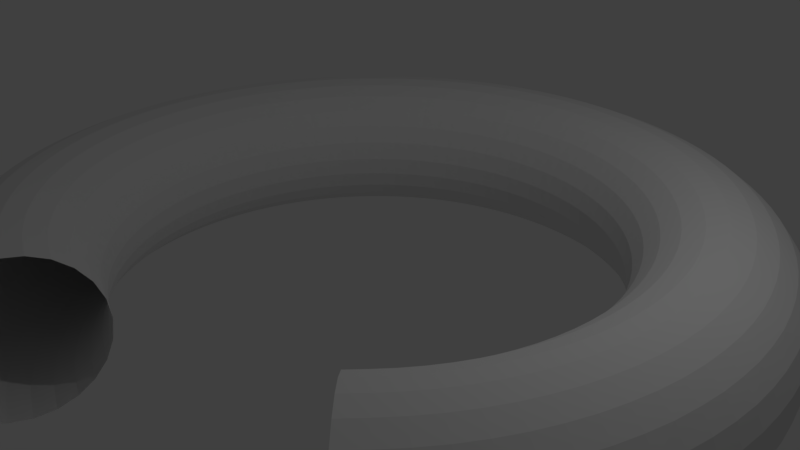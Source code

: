 # Source: Tunnel_1.blend  (saved by Blender 2.78.0; exported with 4.5.12 LTS)
import bpy
from mathutils import Matrix  # noqa: F401  (used for matrix-valued properties, if any)

bpy.ops.wm.read_factory_settings(use_empty=True)
scene = bpy.context.scene
scene.name = 'Scene'

# ---- collections
col_collection_1 = bpy.data.collections.new('Collection 1'); scene.collection.children.link(col_collection_1)

# ---- world
world_world = bpy.data.worlds.new('World'); scene.world = world_world
world_world.color = (0.05088, 0.05088, 0.05088)
world_world.use_sun_shadow = False
world_world.sun_shadow_jitter_overblur = 0.0
world_world.cycles.sampling_method = 'MANUAL'

# ---- cameras
cam_camera = bpy.data.cameras.new('Camera')
cam_camera.clip_end = 100.0
cam_camera.lens = 35.0
cam_camera.sensor_width = 32.0
cam_camera.sensor_height = 18.0
cam_camera.ortho_scale = 7.314
cam_camera.dof.focus_distance = 0.0
cam_camera.dof.aperture_fstop = 128.0

# ---- lights
light_lamp = bpy.data.lights.new('Lamp', 'POINT')
light_lamp.transmission_factor = 0.0
light_lamp.cutoff_distance = 30.0
light_lamp.energy = 100.0
light_lamp.shadow_buffer_clip_start = 1.001
light_lamp.shadow_soft_size = 0.1
light_lamp.shadow_maximum_resolution = 0.006
light_lamp.use_absolute_resolution = True

# ---- meshes
me_torus_001 = bpy.data.meshes.new('Torus.001')
me_torus_001.from_pydata([(1.228, 0.08049, 0.0625), (1.166, 0.07641, 0.1708), (1.058, 0.06934, 0.2333), (0.9335, 0.06118, 0.2333), (0.8257, 0.05412, 0.1708), (0.7635, 0.05004, 0.0625), (0.7635, 0.05004, -0.0625), (0.8257, 0.05412, -0.1708), (0.9335, 0.06118, -0.2333), (1.058, 0.06934, -0.2333), (1.166, 0.07641, -0.1708), (1.228, 0.08049, -0.0625), (1.207, 0.2401, 0.0625), (1.146, 0.2279, 0.1708), (1.04, 0.2068, 0.2333), (0.9175, 0.1825, 0.2333), (0.8116, 0.1614, 0.1708), (0.7504, 0.1493, 0.0625), (0.7504, 0.1493, -0.0625), (0.8116, 0.1614, -0.1708), (0.9175, 0.1825, -0.2333), (1.04, 0.2068, -0.2333), (1.146, 0.2279, -0.1708), (1.207, 0.2401, -0.0625), (1.165, 0.3956, 0.0625), (1.106, 0.3755, 0.1708), (1.004, 0.3408, 0.2333), (0.8858, 0.3007, 0.2333), (0.7836, 0.266, 0.1708), (0.7245, 0.2459, 0.0625), (0.7245, 0.2459, -0.0625), (0.7836, 0.266, -0.1708), (0.8858, 0.3007, -0.2333), (1.004, 0.3408, -0.2333), (1.106, 0.3755, -0.1708), (1.165, 0.3956, -0.0625), (1.104, 0.5443, 0.0625), (1.048, 0.5167, 0.1708), (0.9509, 0.4689, 0.2333), (0.839, 0.4138, 0.2333), (0.7421, 0.366, 0.1708), (0.6862, 0.3384, 0.0625), (0.6862, 0.3384, -0.0625), (0.7421, 0.366, -0.1708), (0.839, 0.4138, -0.2333), (0.9509, 0.4689, -0.2333), (1.048, 0.5167, -0.1708), (1.104, 0.5443, -0.0625), (1.023, 0.6837, 0.0625), (0.9714, 0.649, 0.1708), (0.8815, 0.589, 0.2333), (0.7778, 0.5197, 0.2333), (0.688, 0.4597, 0.1708), (0.6362, 0.4251, 0.0625), (0.6362, 0.4251, -0.0625), (0.688, 0.4597, -0.1708), (0.7778, 0.5197, -0.2333), (0.8815, 0.589, -0.2333), (0.9714, 0.649, -0.1708), (1.023, 0.6837, -0.0625), (0.9252, 0.8114, 0.0625), (0.8783, 0.7703, 0.1708), (0.7971, 0.6991, 0.2333), (0.7033, 0.6168, 0.2333), (0.6221, 0.5456, 0.1708), (0.5752, 0.5045, 0.0625), (0.5752, 0.5045, -0.0625), (0.6221, 0.5456, -0.1708), (0.7033, 0.6168, -0.2333), (0.7971, 0.6991, -0.2333), (0.8783, 0.7703, -0.1708), (0.9252, 0.8114, -0.0625), (0.8114, 0.9252, 0.0625), (0.7703, 0.8783, 0.1708), (0.6991, 0.7971, 0.2333), (0.6168, 0.7033, 0.2333), (0.5456, 0.6221, 0.1708), (0.5045, 0.5752, 0.0625), (0.5045, 0.5752, -0.0625), (0.5456, 0.6221, -0.1708), (0.6168, 0.7033, -0.2333), (0.6991, 0.7971, -0.2333), (0.7703, 0.8783, -0.1708), (0.8114, 0.9252, -0.0625), (0.6837, 1.023, 0.0625), (0.649, 0.9714, 0.1708), (0.589, 0.8815, 0.2333), (0.5197, 0.7778, 0.2333), (0.4597, 0.688, 0.1708), (0.4251, 0.6362, 0.0625), (0.4251, 0.6362, -0.0625), (0.4597, 0.688, -0.1708), (0.5197, 0.7778, -0.2333), (0.589, 0.8815, -0.2333), (0.649, 0.9714, -0.1708), (0.6837, 1.023, -0.0625), (0.5443, 1.104, 0.0625), (0.5167, 1.048, 0.1708), (0.4689, 0.9509, 0.2333), (0.4138, 0.839, 0.2333), (0.366, 0.7421, 0.1708), (0.3384, 0.6862, 0.0625), (0.3384, 0.6862, -0.0625), (0.366, 0.7421, -0.1708), (0.4138, 0.839, -0.2333), (0.4689, 0.9509, -0.2333), (0.5167, 1.048, -0.1708), (0.5443, 1.104, -0.0625), (0.3956, 1.165, 0.0625), (0.3755, 1.106, 0.1708), (0.3408, 1.004, 0.2333), (0.3007, 0.8858, 0.2333), (0.266, 0.7836, 0.1708), (0.2459, 0.7245, 0.0625), (0.2459, 0.7245, -0.0625), (0.266, 0.7836, -0.1708), (0.3007, 0.8858, -0.2333), (0.3408, 1.004, -0.2333), (0.3755, 1.106, -0.1708), (0.3956, 1.165, -0.0625), (0.2401, 1.207, 0.0625), (0.2279, 1.146, 0.1708), (0.2068, 1.04, 0.2333), (0.1825, 0.9175, 0.2333), (0.1614, 0.8116, 0.1708), (0.1493, 0.7504, 0.0625), (0.1493, 0.7504, -0.0625), (0.1614, 0.8116, -0.1708), (0.1825, 0.9175, -0.2333), (0.2068, 1.04, -0.2333), (0.2279, 1.146, -0.1708), (0.2401, 1.207, -0.0625), (0.08049, 1.228, 0.0625), (0.07641, 1.166, 0.1708), (0.06934, 1.058, 0.2333), (0.06118, 0.9335, 0.2333), (0.05412, 0.8257, 0.1708), (0.05004, 0.7635, 0.0625), (0.05004, 0.7635, -0.0625), (0.05412, 0.8257, -0.1708), (0.06118, 0.9335, -0.2333), (0.06934, 1.058, -0.2333), (0.07641, 1.166, -0.1708), (0.08049, 1.228, -0.0625), (-0.08049, 1.228, 0.0625), (-0.07641, 1.166, 0.1708), (-0.06934, 1.058, 0.2333), (-0.06118, 0.9335, 0.2333), (-0.05412, 0.8257, 0.1708), (-0.05004, 0.7635, 0.0625), (-0.05004, 0.7635, -0.0625), (-0.05412, 0.8257, -0.1708), (-0.06118, 0.9335, -0.2333), (-0.06934, 1.058, -0.2333), (-0.07641, 1.166, -0.1708), (-0.08049, 1.228, -0.0625), (-0.2401, 1.207, 0.0625), (-0.2279, 1.146, 0.1708), (-0.2068, 1.04, 0.2333), (-0.1825, 0.9175, 0.2333), (-0.1614, 0.8116, 0.1708), (-0.1493, 0.7504, 0.0625), (-0.1493, 0.7504, -0.0625), (-0.1614, 0.8116, -0.1708), (-0.1825, 0.9175, -0.2333), (-0.2068, 1.04, -0.2333), (-0.2279, 1.146, -0.1708), (-0.2401, 1.207, -0.0625), (-0.3956, 1.165, 0.0625), (-0.3755, 1.106, 0.1708), (-0.3408, 1.004, 0.2333), (-0.3007, 0.8858, 0.2333), (-0.266, 0.7836, 0.1708), (-0.2459, 0.7245, 0.0625), (-0.2459, 0.7245, -0.0625), (-0.266, 0.7836, -0.1708), (-0.3007, 0.8858, -0.2333), (-0.3408, 1.004, -0.2333), (-0.3755, 1.106, -0.1708), (-0.3956, 1.165, -0.0625), (-0.5443, 1.104, 0.0625), (-0.5167, 1.048, 0.1708), (-0.4689, 0.9509, 0.2333), (-0.4138, 0.839, 0.2333), (-0.366, 0.7421, 0.1708), (-0.3384, 0.6862, 0.0625), (-0.3384, 0.6862, -0.0625), (-0.366, 0.7421, -0.1708), (-0.4138, 0.839, -0.2333), (-0.4689, 0.9509, -0.2333), (-0.5167, 1.048, -0.1708), (-0.5443, 1.104, -0.0625), (-0.6837, 1.023, 0.0625), (-0.649, 0.9714, 0.1708), (-0.589, 0.8815, 0.2333), (-0.5197, 0.7778, 0.2333), (-0.4597, 0.688, 0.1708), (-0.4251, 0.6362, 0.0625), (-0.4251, 0.6362, -0.0625), (-0.4597, 0.688, -0.1708), (-0.5197, 0.7778, -0.2333), (-0.589, 0.8815, -0.2333), (-0.649, 0.9714, -0.1708), (-0.6837, 1.023, -0.0625), (-0.8114, 0.9252, 0.0625), (-0.7703, 0.8783, 0.1708), (-0.6991, 0.7971, 0.2333), (-0.6168, 0.7033, 0.2333), (-0.5456, 0.6221, 0.1708), (-0.5045, 0.5752, 0.0625), (-0.5045, 0.5752, -0.0625), (-0.5456, 0.6221, -0.1708), (-0.6168, 0.7033, -0.2333), (-0.6991, 0.7971, -0.2333), (-0.7703, 0.8783, -0.1708), (-0.8114, 0.9252, -0.0625), (-0.9252, 0.8114, 0.0625), (-0.8783, 0.7703, 0.1708), (-0.7971, 0.6991, 0.2333), (-0.7033, 0.6168, 0.2333), (-0.6221, 0.5456, 0.1708), (-0.5752, 0.5045, 0.0625), (-0.5752, 0.5045, -0.0625), (-0.6221, 0.5456, -0.1708), (-0.7033, 0.6168, -0.2333), (-0.7971, 0.6991, -0.2333), (-0.8783, 0.7703, -0.1708), (-0.9252, 0.8114, -0.0625), (-1.023, 0.6837, 0.0625), (-0.9714, 0.649, 0.1708), (-0.8815, 0.589, 0.2333), (-0.7778, 0.5197, 0.2333), (-0.688, 0.4597, 0.1708), (-0.6362, 0.4251, 0.0625), (-0.6362, 0.4251, -0.0625), (-0.688, 0.4597, -0.1708), (-0.7778, 0.5197, -0.2333), (-0.8815, 0.589, -0.2333), (-0.9714, 0.649, -0.1708), (-1.023, 0.6837, -0.0625), (-1.104, 0.5443, 0.0625), (-1.048, 0.5167, 0.1708), (-0.9509, 0.4689, 0.2333), (-0.839, 0.4138, 0.2333), (-0.7421, 0.366, 0.1708), (-0.6862, 0.3384, 0.0625), (-0.6862, 0.3384, -0.0625), (-0.7421, 0.366, -0.1708), (-0.839, 0.4138, -0.2333), (-0.9509, 0.4689, -0.2333), (-1.048, 0.5167, -0.1708), (-1.104, 0.5443, -0.0625), (-1.165, 0.3956, 0.0625), (-1.106, 0.3755, 0.1708), (-1.004, 0.3408, 0.2333), (-0.8858, 0.3007, 0.2333), (-0.7836, 0.266, 0.1708), (-0.7245, 0.2459, 0.0625), (-0.7245, 0.2459, -0.0625), (-0.7836, 0.266, -0.1708), (-0.8858, 0.3007, -0.2333), (-1.004, 0.3408, -0.2333), (-1.106, 0.3755, -0.1708), (-1.165, 0.3956, -0.0625), (-1.207, 0.2401, 0.0625), (-1.146, 0.2279, 0.1708), (-1.04, 0.2068, 0.2333), (-0.9175, 0.1825, 0.2333), (-0.8116, 0.1614, 0.1708), (-0.7504, 0.1493, 0.0625), (-0.7504, 0.1493, -0.0625), (-0.8116, 0.1614, -0.1708), (-0.9175, 0.1825, -0.2333), (-1.04, 0.2068, -0.2333), (-1.146, 0.2279, -0.1708), (-1.207, 0.2401, -0.0625), (-1.228, 0.08049, 0.0625), (-1.166, 0.07641, 0.1708), (-1.058, 0.06934, 0.2333), (-0.9335, 0.06118, 0.2333), (-0.8257, 0.05412, 0.1708), (-0.7635, 0.05004, 0.0625), (-0.7635, 0.05004, -0.0625), (-0.8257, 0.05412, -0.1708), (-0.9335, 0.06118, -0.2333), (-1.058, 0.06934, -0.2333), (-1.166, 0.07641, -0.1708), (-1.228, 0.08049, -0.0625), (-1.228, -0.08049, 0.0625), (-1.166, -0.07641, 0.1708), (-1.058, -0.06934, 0.2333), (-0.9335, -0.06118, 0.2333), (-0.8257, -0.05412, 0.1708), (-0.7635, -0.05004, 0.0625), (-0.7635, -0.05004, -0.0625), (-0.8257, -0.05412, -0.1708), (-0.9335, -0.06118, -0.2333), (-1.058, -0.06934, -0.2333), (-1.166, -0.07641, -0.1708), (-1.228, -0.08049, -0.0625), (-1.207, -0.2401, 0.0625), (-1.146, -0.2279, 0.1708), (-1.04, -0.2068, 0.2333), (-0.9175, -0.1825, 0.2333), (-0.8116, -0.1614, 0.1708), (-0.7504, -0.1493, 0.0625), (-0.7504, -0.1493, -0.0625), (-0.8116, -0.1614, -0.1708), (-0.9175, -0.1825, -0.2333), (-1.04, -0.2068, -0.2333), (-1.146, -0.2279, -0.1708), (-1.207, -0.2401, -0.0625), (-1.165, -0.3956, 0.0625), (-1.106, -0.3755, 0.1708), (-1.004, -0.3408, 0.2333), (-0.8858, -0.3007, 0.2333), (-0.7836, -0.266, 0.1708), (-0.7245, -0.2459, 0.0625), (-0.7245, -0.2459, -0.0625), (-0.7836, -0.266, -0.1708), (-0.8858, -0.3007, -0.2333), (-1.004, -0.3408, -0.2333), (-1.106, -0.3755, -0.1708), (-1.165, -0.3956, -0.0625), (-1.104, -0.5443, 0.0625), (-1.048, -0.5167, 0.1708), (-0.9509, -0.4689, 0.2333), (-0.839, -0.4138, 0.2333), (-0.7421, -0.366, 0.1708), (-0.6862, -0.3384, 0.0625), (-0.6862, -0.3384, -0.0625), (-0.7421, -0.366, -0.1708), (-0.839, -0.4138, -0.2333), (-0.9509, -0.4689, -0.2333), (-1.048, -0.5167, -0.1708), (-1.104, -0.5443, -0.0625), (-1.023, -0.6837, 0.0625), (-0.9714, -0.649, 0.1708), (-0.8815, -0.589, 0.2333), (-0.7778, -0.5197, 0.2333), (-0.688, -0.4597, 0.1708), (-0.6362, -0.4251, 0.0625), (-0.6362, -0.4251, -0.0625), (-0.688, -0.4597, -0.1708), (-0.7778, -0.5197, -0.2333), (-0.8815, -0.589, -0.2333), (-0.9714, -0.649, -0.1708), (-1.023, -0.6837, -0.0625), (-0.9252, -0.8114, 0.0625), (-0.8783, -0.7703, 0.1708), (-0.7971, -0.6991, 0.2333), (-0.7033, -0.6168, 0.2333), (-0.6221, -0.5456, 0.1708), (-0.5752, -0.5045, 0.0625), (-0.5752, -0.5045, -0.0625), (-0.6221, -0.5456, -0.1708), (-0.7033, -0.6168, -0.2333), (-0.7971, -0.6991, -0.2333), (-0.8783, -0.7703, -0.1708), (-0.9252, -0.8114, -0.0625), (-0.8114, -0.9252, 0.0625), (-0.7703, -0.8783, 0.1708), (-0.6991, -0.7971, 0.2333), (-0.6168, -0.7033, 0.2333), (-0.5456, -0.6221, 0.1708), (-0.5045, -0.5752, 0.0625), (-0.5045, -0.5752, -0.0625), (-0.5456, -0.6221, -0.1708), (-0.6168, -0.7033, -0.2333), (-0.6991, -0.7971, -0.2333), (-0.7703, -0.8783, -0.1708), (-0.8114, -0.9252, -0.0625), (-0.6837, -1.023, 0.0625), (-0.649, -0.9714, 0.1708), (-0.589, -0.8815, 0.2333), (-0.5197, -0.7778, 0.2333), (-0.4597, -0.688, 0.1708), (-0.4251, -0.6362, 0.0625), (-0.4251, -0.6362, -0.0625), (-0.4597, -0.688, -0.1708), (-0.5197, -0.7778, -0.2333), (-0.589, -0.8815, -0.2333), (-0.649, -0.9714, -0.1708), (-0.6837, -1.023, -0.0625), (-0.5443, -1.104, 0.0625), (-0.5167, -1.048, 0.1708), (-0.4689, -0.9509, 0.2333), (-0.4138, -0.839, 0.2333), (-0.366, -0.7421, 0.1708), (-0.3384, -0.6862, 0.0625), (-0.3384, -0.6862, -0.0625), (-0.366, -0.7421, -0.1708), (-0.4138, -0.839, -0.2333), (-0.4689, -0.9509, -0.2333), (-0.5167, -1.048, -0.1708), (-0.5443, -1.104, -0.0625), (-0.3956, -1.165, 0.0625), (-0.3755, -1.106, 0.1708), (-0.3408, -1.004, 0.2333), (-0.3007, -0.8858, 0.2333), (-0.266, -0.7836, 0.1708), (-0.2459, -0.7245, 0.0625), (-0.2459, -0.7245, -0.0625), (-0.266, -0.7836, -0.1708), (-0.3007, -0.8858, -0.2333), (-0.3408, -1.004, -0.2333), (-0.3755, -1.106, -0.1708), (-0.3956, -1.165, -0.0625), (0.9252, -0.8114, 0.0625), (0.8783, -0.7703, 0.1708), (0.7971, -0.6991, 0.2333), (0.7033, -0.6168, 0.2333), (0.6221, -0.5456, 0.1708), (0.5752, -0.5045, 0.0625), (0.5752, -0.5045, -0.0625), (0.6221, -0.5456, -0.1708), (0.7033, -0.6168, -0.2333), (0.7971, -0.6991, -0.2333), (0.8783, -0.7703, -0.1708), (0.9252, -0.8114, -0.0625), (1.023, -0.6837, 0.0625), (0.9714, -0.649, 0.1708), (0.8815, -0.589, 0.2333), (0.7778, -0.5197, 0.2333), (0.688, -0.4597, 0.1708), (0.6362, -0.4251, 0.0625), (0.6362, -0.4251, -0.0625), (0.688, -0.4597, -0.1708), (0.7778, -0.5197, -0.2333), (0.8815, -0.589, -0.2333), (0.9714, -0.649, -0.1708), (1.023, -0.6837, -0.0625), (1.104, -0.5443, 0.0625), (1.048, -0.5167, 0.1708), (0.9509, -0.4689, 0.2333), (0.839, -0.4138, 0.2333), (0.7421, -0.366, 0.1708), (0.6862, -0.3384, 0.0625), (0.6862, -0.3384, -0.0625), (0.7421, -0.366, -0.1708), (0.839, -0.4138, -0.2333), (0.9509, -0.4689, -0.2333), (1.048, -0.5167, -0.1708), (1.104, -0.5443, -0.0625), (1.165, -0.3956, 0.0625), (1.106, -0.3755, 0.1708), (1.004, -0.3408, 0.2333), (0.8858, -0.3007, 0.2333), (0.7836, -0.266, 0.1708), (0.7245, -0.2459, 0.0625), (0.7245, -0.2459, -0.0625), (0.7836, -0.266, -0.1708), (0.8858, -0.3007, -0.2333), (1.004, -0.3408, -0.2333), (1.106, -0.3755, -0.1708), (1.165, -0.3956, -0.0625), (1.207, -0.2401, 0.0625), (1.146, -0.2279, 0.1708), (1.04, -0.2068, 0.2333), (0.9175, -0.1825, 0.2333), (0.8116, -0.1614, 0.1708), (0.7504, -0.1493, 0.0625), (0.7504, -0.1493, -0.0625), (0.8116, -0.1614, -0.1708), (0.9175, -0.1825, -0.2333), (1.04, -0.2068, -0.2333), (1.146, -0.2279, -0.1708), (1.207, -0.2401, -0.0625), (1.228, -0.08049, 0.0625), (1.166, -0.07641, 0.1708), (1.058, -0.06934, 0.2333), (0.9335, -0.06118, 0.2333), (0.8257, -0.05412, 0.1708), (0.7635, -0.05004, 0.0625), (0.7635, -0.05004, -0.0625), (0.8257, -0.05412, -0.1708), (0.9335, -0.06118, -0.2333), (1.058, -0.06934, -0.2333), (1.166, -0.07641, -0.1708), (1.228, -0.08049, -0.0625), (-0.7502, -0.6579, -0.2416), (-0.8643, 0.358, -0.2333), (-0.05738, 0.8754, 0.2093), (0.2536, 0.7472, -0.1208), (0.4658, 0.607, 0.0625), (1.111, -0.548, 0.0), (-1.231, 8.196e-08, 0.0625), (-0.4137, 0.7166, -0.1708), (1.204, 0.07892, -0.1208), (-0.4384, -0.6561, -0.1208), (-0.4057, 0.9795, -0.2333), (0.9182, -0.5301, -0.2333), (0.8204, 0.108, 0.1708), (-0.2928, -0.7069, 0.0625), (-0.6561, -0.4384, 0.1208), (-0.5544, 0.8297, -0.2416), (-0.9036, 0.2421, 0.2333), (-0.8411, -0.6454, -0.2333), (-0.9787, 0.1947, -0.2416), (0.8297, 0.5544, -0.2416), (-0.388, 0.7868, 0.2093), (1.024, -0.2744, 0.2333), (0.388, 0.7868, -0.2093), (0.8261, 0.8261, 0.1708), (-0.8204, -0.108, 0.1708), (0.4204, 0.6292, 0.0), (0.7956, 0.9072, -0.1208), (-1.003, -0.4947, 0.2093), (0.7077, 0.349, -0.1208), (0.8204, -0.108, -0.1708), (-0.3595, -1.059, -0.2093), (0.7739, -0.1539, 0.1208), (-0.9268, 0.7112, -0.1708), (-1.215, -0.2417, 0.0), (0.3024, 1.128, -0.1708), (0.8754, -0.05738, -0.2093), (1.059, -0.3595, -0.2093), (-0.895, 0.4413, -0.2416), (-0.3595, 1.059, 0.2093), (0.1539, 0.7739, -0.1208), (-0.7422, 0.5695, 0.2333), (-0.739, -0.198, -0.0625), (-0.1525, 1.158, 0.1708), (-1.183, -0.2354, -0.1208), (0.2142, 0.7993, 0.1708), (-0.8643, 0.358, 0.2333), (-0.349, -0.7077, -0.1208), (-0.4658, 0.607, -0.0625), (1.143, 0.3879, 0.1208), (0.8411, -0.6454, 0.2333), (0.5864, -0.5864, 0.1708), (-0.7645, -0.3167, -0.1708), (0.6292, 0.4204, 0.0), (0.7422, 0.5695, 0.2333), (-0.358, -0.8643, -0.2333), (-0.9957, -0.06526, -0.2416), (0.08103, 1.236, 0.0), (0.5301, 0.9182, -0.2333), (1.189, 0.3185, -0.0625), (-0.7586, 0.09987, -0.0625), (-0.8409, -0.7374, -0.2093), (0.1384, 1.051, -0.2333), (0.6787, -0.3347, 0.0), (-0.7295, -0.4874, -0.2093), (-0.07315, 1.116, -0.2093), (1.231, 0.0, 0.0625), (-0.5841, -1.012, 0.1708), (0.8643, 0.358, -0.2333), (1.116, 0.07315, -0.2093), (1.137, -0.4709, -0.0625), (0.5037, 0.6565, 0.1708), (-1.051, -0.1384, -0.2333), (-0.8604, 0.1712, 0.2093), (-0.7472, 0.2536, 0.1208), (-0.198, 0.739, -0.0625), (-0.5784, 0.6596, -0.2093), (1.143, -0.3879, 0.1208), (-0.7492, -0.9763, -0.0625), (-1.024, 0.2744, 0.2333), (-0.349, 0.7077, 0.1208), (0.5932, 0.5203, -0.1208), (-0.4658, -0.607, -0.0625), (-0.9763, -0.7492, 0.0625), (-0.9957, 0.06526, 0.2416), (0.4413, 0.895, -0.2416), (0.9036, -0.2421, 0.2333), (0.8297, -0.5544, 0.2416), (0.05161, 0.7874, -0.1208), (0.8702, 0.8702, 0.0625), (-0.7651, 5.029e-08, 0.0625), (0.7166, -0.4137, 0.1708), (0.4384, 0.6561, 0.1208), (0.7993, 0.2142, -0.1708), (-1.082, -0.5337, 0.1208), (0.7868, 0.388, 0.2093), (1.204, -0.07892, -0.1208), (0.6596, -0.5784, -0.2093), (-0.7166, 0.4137, -0.1708), (-0.7497, -0.7497, 0.2333), (-1.003, 0.4947, -0.2093), (-1.003, 0.6704, -0.1208), (-0.2426, -0.9056, 0.2333), (1.143, -0.3879, -0.1208), (-1.158, 0.1525, 0.1708), (-0.6565, 0.5037, 0.1708), (-0.5301, 0.9182, 0.2333), (-0.3208, 0.9449, 0.2416), (0.7374, 0.8409, 0.2093), (-0.7993, -0.2142, -0.1708), (1.118e-08, 1.231, 0.0625), (-0.5337, 1.082, -0.1208), (0.9275, 0.1221, 0.2333), (-0.3347, -0.6787, 0.0), (0.3024, 1.128, 0.1708), (-0.06526, 0.9957, -0.2416), (-1.173, -0.3983, 0.0), (-0.7112, 0.9268, 0.1708), (0.8278, -0.8278, 0.1708), (-1.079, -0.4471, -0.1708), (-1.116, -0.07315, -0.2093), (-0.1221, 0.9275, 0.2333), (-0.6704, -1.003, 0.1208), (0.6153, 1.066, -0.0625), (0.9763, 0.7492, 0.0625), (1.173, 0.3983, 0.0), (0.4057, 0.9795, 0.2333), (1.173, -0.3983, 0.0), (-0.4874, 0.7295, 0.2093), (0.5695, 0.7422, 0.2333), (-0.7374, 0.8409, -0.2093), (0.607, -0.4658, 0.0625), (-0.2142, 0.7993, -0.1708), (0.4947, 1.003, -0.2093), (-0.7551, 0.04949, 0.0), (1.003, 0.6704, -0.1208), (0.9299, -0.6214, 0.2093), (-0.5932, -0.5203, -0.1208), (-0.7868, -0.388, 0.2093), (-0.5932, 0.5203, -0.1208), (-0.2142, 0.7993, 0.1708), (0.04949, 0.7551, 0.0), (-0.4137, -0.7166, 0.1708), (1.024, 0.2744, -0.2333), (-0.2426, -0.9056, -0.2333), (1.183, 0.2354, 0.1208), (-0.4709, -1.137, -0.0625), (-0.4947, 1.003, 0.2093), (-0.4384, 0.6561, -0.1208), (-0.3983, 1.173, 0.0), (0.739, 0.198, -0.0625), (0.7492, 0.9763, -0.0625), (-0.2536, -0.7472, 0.1208), (-0.8102, 0.4677, -0.2333), (-0.6615, -0.6615, 0.2333), (0.2421, 0.9036, -0.2333), (-0.9182, -0.5301, -0.2333), (0.9036, -0.2421, -0.2333), (-0.9787, 0.1947, 0.2416), (-1.03, 0.6883, 0.0), (1.012, 0.5841, 0.1708), (-0.275, -1.026, 0.2333), (-1.051, -0.1384, 0.2333), (1.082, 0.5337, 0.1208), (-0.7993, -0.2142, 0.1708), (0.7956, 0.9072, 0.1208), (1.051, 0.1384, 0.2333), (-1.143, -0.3879, 0.1208), (0.198, 0.739, -0.0625), (0.8261, 0.8261, -0.1708), (-0.6214, -0.9299, 0.2093), (-0.5851, 0.5851, 0.1708), (0.9449, 0.3208, 0.2416), (0.9763, -0.7492, 0.0625), (-0.8169, -0.9315, 0.0), (-1.189, -0.3185, -0.0625), (-0.05738, 0.8754, -0.2093), (-0.1384, 1.051, 0.2333), (0.7645, -0.3167, 0.1708), (-0.9299, -0.6214, -0.2093), (-0.7868, 0.388, 0.2093), (-1.204, -0.07892, -0.1208), (0.4137, 0.7166, -0.1708), (-1.003, 0.6704, 0.1208), (1.137, 0.4709, -0.0625), (1.082, -0.5337, 0.1208), (-0.9795, 0.4057, -0.2333), (-0.7492, 0.9763, 0.0625), (-0.7956, -0.9072, -0.1208), (-0.358, 0.8643, -0.2333), (0.2354, 1.183, 0.1208), (1.012, -0.5841, -0.1708), (0.9315, -0.8169, 0.0), (-0.6579, 0.7502, -0.2416), (0.8754, 0.05738, -0.2093), (0.7586, 0.09987, 0.0625), (-0.9036, 0.2421, -0.2333), (-0.541, 0.541, 0.0625), (-0.8411, -0.6454, 0.2333), (0.8604, -0.1712, 0.2093), (-0.7874, 0.05161, 0.1208), (1.128, 0.3024, -0.1708), (-0.3983, -1.173, 0.0), (-0.5337, -1.082, 0.1208), (-0.4204, 0.6292, 0.0), (-0.8297, -0.5544, 0.2416), (0.6883, 1.03, 0.0), (-0.8411, 0.6454, -0.2333), (-0.349, 0.7077, -0.1208), (0.7874, -0.05161, 0.1208), (-0.3879, -1.143, -0.1208), (-0.5851, -0.5851, 0.1708), (-1.097, 0.2182, 0.2093), (0.5864, -0.5864, -0.1708), (-0.8102, -0.4677, -0.2333), (0.06526, 0.9957, -0.2416), (1.003, 0.4947, -0.2093), (0.9182, 0.5301, 0.2333), (-0.9763, 0.7492, -0.0625), (0.607, 0.4658, -0.0625), (-0.9275, -0.1221, 0.2333), (-0.607, 0.4658, -0.0625), (-0.4471, 1.079, -0.1708), (0.1525, 1.158, -0.1708), (-1.143, -0.3879, -0.1208), (1.158, -0.1525, -0.1708), (-0.7956, -0.9072, 0.1208), (-0.6615, 0.6615, 0.2333), (0.3208, 0.9449, 0.2416), (-0.09987, 0.7586, 0.0625), (1.158, -0.1525, 0.1708), (0.7295, -0.4874, -0.2093), (-0.4057, -0.9795, -0.2333), (-0.2536, 0.7472, 0.1208), (0.4677, 0.8102, -0.2333), (-0.8297, -0.5544, -0.2416), (-1.097, -0.2182, -0.2093), (-0.9299, 0.6214, 0.2093), (0.6561, 0.4384, 0.1208), (-0.7069, -0.2928, 0.0625), (-0.8754, -0.05738, -0.2093), (-0.9315, 0.8169, 0.0), (0.7166, 0.2432, 0.0), (1.168, 0.0, 0.1708), (0.7077, -0.349, -0.1208), (-0.7645, 0.3167, 0.1708), (-0.07892, 1.204, -0.1208), (0.2182, 1.097, 0.2093), (0.6454, 0.8411, -0.2333), (0.6565, -0.5037, -0.1708), (-1.143, 0.3879, 0.1208), (-0.2744, 1.024, -0.2333), (0.05738, 0.8754, 0.2093), (0.5203, 0.5932, -0.1208), (0.9795, -0.4057, -0.2333), (-0.6787, -0.3347, 0.0), (1.003, -0.4947, -0.2093), (0.872, -0.872, -0.0625), (-0.7993, 0.2142, -0.1708), (-0.4658, -0.607, 0.0625), (-0.7739, 0.1539, 0.1208), (-0.2744, 1.024, 0.2333), (0.6596, 0.5784, -0.2093), (0.541, 0.541, 0.0625), (0.9787, 0.1947, 0.2416), (-0.8754, 0.05738, 0.2093), (-1.158, 0.1525, -0.1708), (0.6626, -0.3826, 0.0625), (0.7502, -0.6579, -0.2416), (-0.4384, 0.6561, 0.1208), (0.7993, 0.2142, 0.1708), (-1.012, 0.5841, -0.1708), (0.9787, 0.1947, -0.2416), (1.183, -0.2354, 0.1208), (-0.8261, -0.8261, 0.1708), (0.6704, 1.003, -0.1208), (-0.7166, -0.4137, -0.1708), (-0.388, 0.7868, -0.2093), (-0.2182, 1.097, -0.2093), (0.739, -0.198, -0.0625), (-0.5841, -1.012, -0.1708), (0.8102, 0.4677, 0.2333), (1.189, -0.3185, -0.0625), (0.6214, 0.9299, -0.2093), (-1.22, -0.1606, 0.0625), (-0.6565, 0.5037, -0.1708), (1.082, 0.5337, -0.1208), (-1.189, 0.3185, -0.0625), (4.284e-08, 1.168, 0.1708), (-0.7374, -0.8409, 0.2093), (1.22, 0.1606, 0.0625), (-0.9449, -0.3208, 0.2416), (0.3185, 1.189, 0.0625), (0.7492, 0.9763, 0.0625), (-0.6454, 0.8411, 0.2333), (0.8754, -0.05738, 0.2093), (-0.7077, 0.349, 0.1208), (0.388, 0.7868, 0.2093), (0.4471, 1.079, 0.1708), (-0.7645, -0.3167, 0.1708), (-0.04949, 0.7551, 0.0), (0.7645, 0.3167, 0.1708), (-0.2536, -0.7472, -0.1208), (-1.059, 0.3595, 0.2093), (0.6561, -0.4384, -0.1208), (0.607, -0.4658, -0.0625), (-0.2928, 0.7069, -0.0625), (0.282, 0.8307, -0.2093), (-0.7874, -0.05161, 0.1208), (0.8204, 0.108, -0.1708), (-0.3192, -1.191, 0.0625), (0.9299, 0.6214, -0.2093), (-0.7077, -0.349, 0.1208), (-0.739, 0.198, -0.0625), (0.895, -0.4413, -0.2416), (-0.4874, 0.7295, -0.2093), (-0.2421, 0.9036, 0.2333), (1.097, 0.2182, 0.2093), (-0.3826, -0.6626, 0.0625), (-0.7874, 0.05161, -0.1208), (0.06526, 0.9957, 0.2416), (-0.4413, -0.895, 0.2416), (-1.116, 0.07315, -0.2093), (-1.168, 7.451e-08, 0.1708), (0.4709, 1.137, -0.0625), (2.235e-08, 0.8275, 0.1708), (1.097, -0.2182, 0.2093), (-0.541, -0.541, -0.0625), (-0.9072, 0.7956, -0.1208), (0.2744, 1.024, -0.2333), (0.3879, 1.143, 0.1208), (0.7993, -0.2142, -0.1708), (-0.4384, -0.6561, 0.1208), (-0.2354, 1.183, -0.1208), (0.7422, 0.5695, -0.2333), (-0.7586, -0.09987, 0.0625), (-1.215, 0.2417, 0.0), (-0.7422, 0.5695, -0.2333), (0.5544, 0.8297, -0.2416), (1.066, -0.6153, 0.0625), (0.9275, -0.1221, -0.2333), (-0.4413, 0.895, -0.2416), (0.198, 0.739, 0.0625), (-0.6787, 0.3347, 0.0), (-1.137, -0.4709, -0.0625), (-0.895, 0.4413, 0.2416), (-0.7295, 0.4874, 0.2093), (-0.8261, 0.8261, 0.1708), (0.9268, -0.7112, 0.1708), (-0.9182, -0.5301, 0.2333), (0.8102, 0.4677, -0.2333), (0.499, 0.569, 0.0), (-0.8643, -0.358, 0.2333), (1.111, 0.548, 0.0), (0.6596, -0.5784, 0.2093), (-0.2432, -0.7166, 0.0), (0.9355, 0.0, 0.2333), (0.6292, -0.4204, 0.0), (0.9795, 0.4057, -0.2333), (-0.5301, 0.9182, -0.2333), (0.9957, 0.06526, -0.2416), (-0.3167, 0.7645, -0.1708), (-0.1606, 1.22, -0.0625), (0.7586, 0.09987, -0.0625), (0.1712, 0.8604, 0.2093), (-1.024, 0.2744, -0.2333), (-0.541, 0.541, -0.0625), (-0.5695, -0.7422, 0.2333), (0.07315, 1.116, 0.2093), (0.1606, 1.22, 0.0625), (0.7295, 0.4874, 0.2093), (-0.4947, -1.003, 0.2093), (-0.7739, 0.1539, -0.1208), (0.7868, -0.388, -0.2093), (-0.2354, 1.183, 0.1208), (-1.06, 7.078e-08, 0.2333), (-0.9275, 0.1221, -0.2333), (0.8643, -0.358, 0.2333), (-0.6704, 1.003, -0.1208), (0.3595, 1.059, 0.2093), (0.5301, 0.9182, 0.2333), (-0.7295, -0.4874, 0.2093), (-1.137, 0.4709, 0.0625), (0.7502, 0.6579, 0.2416), (0.9787, -0.1947, 0.2416), (-0.4204, -0.6292, 0.0), (0.7993, -0.2142, 0.1708), (-0.4677, -0.8102, -0.2333), (0.6565, 0.5037, -0.1708), (-1.097, -0.2182, 0.2093), (-0.7586, -0.09987, -0.0625), (-0.607, 0.4658, 0.0625), (-1.128, -0.3024, -0.1708), (-0.282, 0.8307, 0.2093), (-0.7472, -0.2536, -0.1208), (0.2928, 0.7069, -0.0625), (-1.111, -0.548, 0.0), (0.6454, 0.8411, 0.2333), (-0.5037, 0.6565, 0.1708), (0.8604, 0.1712, -0.2093), (-0.9795, -0.4057, -0.2333), (-0.108, 0.8204, 0.1708), (-0.5203, -0.5932, -0.1208), (0.9268, 0.7112, 0.1708), (-1.082, -0.5337, -0.1208), (0.9449, 0.3208, -0.2416), (0.108, 0.8204, -0.1708), (0.5203, 0.5932, 0.1208), (1.116, -0.07315, 0.2093), (-0.9787, -0.1947, -0.2416), (-0.8702, 0.8702, -0.0625), (-0.07892, 1.204, 0.1208), (1.06, 0.0, 0.2333), (-0.7069, 0.2928, 0.0625), (-0.499, 0.569, 0.0), (0.7472, 0.2536, -0.1208), (-0.349, -0.7077, 0.1208), (0.6629, -0.6629, -0.2333), (-0.2421, 0.9036, -0.2333), (-0.2417, 1.215, 0.0), (0.5932, -0.5203, 0.1208), (-0.4471, -1.079, -0.1708), (0.4677, 0.8102, 0.2333), (1.003, 0.6704, 0.1208), (-0.7422, 0.1476, 0.0), (-0.7993, 0.2142, 0.1708), (1.082, -0.5337, -0.1208), (-0.5037, -0.6565, 0.1708), (0.5337, 1.082, -0.1208), (1.066, 0.6153, -0.0625), (-0.5037, -0.6565, -0.1708), (0.9795, 0.4057, 0.2333), (0.8297, -0.5544, -0.2416), (-0.6596, -0.5784, -0.2093), (-0.9355, 6.147e-08, 0.2333), (0.1539, 0.7739, 0.1208), (0.9795, -0.4057, 0.2333), (0.4384, 0.6561, -0.1208), (0.5784, 0.6596, -0.2093), (0.739, 0.198, 0.0625), (-0.4413, 0.895, 0.2416), (0.3167, 0.7645, -0.1708), (-0.9182, 0.5301, -0.2333), (-0.8702, -0.8702, 0.0625), (-0.7502, 0.6579, -0.2416), (0.2142, 0.7993, -0.1708), (-0.7166, -0.4137, 0.1708), (-1.204, 0.07892, 0.1208), (-0.1384, 1.051, -0.2333), (1.215, -0.2417, 0.0), (-0.4137, -0.7166, -0.1708), (-0.7502, -0.6579, 0.2416), (0.6626, 0.3826, -0.0625), (0.9268, 0.7112, -0.1708), (-0.8204, -0.108, -0.1708), (-0.7868, 0.388, -0.2093), (-0.6153, 1.066, 0.0625), (0.8754, 0.05738, 0.2093), (-1.059, -0.3595, 0.2093), (-0.739, -0.198, 0.0625), (4.284e-08, 1.168, -0.1708), (-0.9787, -0.1947, 0.2416), (1.158, 0.1525, 0.1708), (0.7739, 0.1539, -0.1208), (-1.082, 0.5337, 0.1208), (-0.5695, 0.7422, 0.2333), (-0.4471, 1.079, 0.1708), (0.1947, 0.9787, -0.2416), (1.059, 0.3595, -0.2093), (-0.6214, 0.9299, 0.2093), (0.09987, 0.7586, -0.0625), (-0.6153, -1.066, -0.0625), (-0.05161, 0.7874, -0.1208), (1.204, -0.07892, 0.1208), (-0.9795, 0.4057, 0.2333), (0.7497, 0.7497, -0.2333), (0.569, -0.499, 0.0), (-0.282, -0.8307, 0.2093), (-1.003, -0.4947, -0.2093), (-0.5203, 0.5932, 0.1208), (0.9299, 0.6214, 0.2093), (1.024, -0.2744, -0.2333), (0.7295, -0.4874, 0.2093), (-0.303, -1.131, 0.1708), (-0.6883, -1.03, 0.0), (0.4137, 0.7166, 0.1708), (-0.6626, 0.3826, -0.0625), (-0.9268, -0.7112, 0.1708), (-0.6596, 0.5784, 0.2093), (0.6596, 0.5784, 0.2093), (-0.5695, -0.7422, -0.2333), (0.1476, 0.7422, 0.0), (0.8643, 0.358, 0.2333), (-1.189, -0.3185, 0.0625), (0.05738, 0.8754, -0.2093), (2.794e-08, 0.7651, 0.0625), (1.059, -0.3595, 0.2093), (0.7069, -0.2928, 0.0625), (-1.204, 0.07892, -0.1208), (-0.1539, 0.7739, 0.1208), (1.189, 0.3185, 0.0625), (-0.8754, -0.05738, 0.2093), (-0.8409, 0.7374, -0.2093), (0.358, 0.8643, -0.2333), (-0.8411, 0.6454, 0.2333), (-0.541, -0.541, 0.0625), (-0.8409, -0.7374, 0.2093), (-0.8102, -0.4677, 0.2333), (-0.7492, 0.9763, -0.0625), (-0.1525, 1.158, -0.1708), (-0.3826, -0.6626, -0.0625), (-1.183, 0.2354, 0.1208), (0.7166, 0.4137, -0.1708), (0.9957, 0.06526, 0.2416), (-0.2146, -0.801, 0.1708), (-0.9355, 6.147e-08, -0.2333), (0.7422, 0.1476, 0.0), (1.012, -0.5841, 0.1708), (-0.3208, 0.9449, -0.2416), (0.6579, 0.7502, 0.2416), (0.9355, 0.0, -0.2333), (-1.003, 0.4947, 0.2093), (0.9449, -0.3208, -0.2416), (-0.3208, -0.9449, 0.2416), (-0.7497, 0.7497, 0.2333), (1.22, -0.1606, -0.0625), (0.548, 1.111, 0.0), (-0.5203, -0.5932, 0.1208), (-0.303, -1.131, -0.1708), (-1.22, 0.1606, -0.0625), (0.607, 0.4658, 0.0625), (1.143, 0.3879, -0.1208), (0.7502, -0.6579, 0.2416), (-0.548, -1.111, 0.0), (-1.137, -0.4709, 0.0625), (-0.6704, 1.003, 0.1208), (-0.8297, 0.5544, 0.2416), (-0.7645, 0.3167, -0.1708), (0.6615, 0.6615, -0.2333), (-0.5841, 1.012, -0.1708), (1.236, -0.08103, 0.0), (0.1947, 0.9787, 0.2416), (0.282, 0.8307, 0.2093), (1.128, -0.3024, -0.1708), (-0.7956, 0.9072, -0.1208), (-0.895, -0.4413, -0.2416), (0.8297, 0.5544, 0.2416), (-1.128, 0.3024, -0.1708), (-0.5851, 0.5851, -0.1708), (-0.607, -0.4658, -0.0625), (-1.066, -0.6153, -0.0625), (0.1525, 1.158, 0.1708), (-0.06526, 0.9957, 0.2416), (-0.8604, -0.1712, -0.2093), (0.7374, 0.8409, -0.2093), (1.137, 0.4709, 0.0625), (1.003, -0.6704, -0.1208), (-1.051, 0.1384, -0.2333), (-0.1476, 0.7422, 0.0), (0.9268, -0.7112, -0.1708), (-0.4057, 0.9795, 0.2333), (0.7069, -0.2928, -0.0625), (1.137, -0.4709, 0.0625), (-0.9763, -0.7492, -0.0625), (0.8409, 0.7374, 0.2093), (-0.4709, -1.137, 0.0625), (0.5841, 1.012, 0.1708), (-0.8261, -0.8261, -0.1708), (-0.8169, 0.9315, 0.0), (-0.6454, 0.8411, -0.2333), (1.116, 0.07315, 0.2093), (-0.6626, -0.3826, -0.0625), (-0.5301, -0.9182, -0.2333), (-0.9072, -0.7956, 0.1208), (0.7166, 0.4137, 0.1708), (-1.158, -0.1525, 0.1708), (-0.3595, 1.059, -0.2093), (-1.204, -0.07892, 0.1208), (0.7422, -0.1476, 0.0), (0.8204, -0.108, 0.1708), (-0.3595, -1.059, 0.2093), (0.2928, 0.7069, 0.0625), (-1.231, 8.196e-08, -0.0625), (0.5337, 1.082, 0.1208), (-0.3208, -0.9449, -0.2416), (-0.499, -0.569, 0.0), (-1.236, 0.08103, 0.0), (0.2417, 1.215, 0.0), (0.6565, 0.5037, 0.1708), (-0.7166, -0.2432, 0.0), (-0.7739, -0.1539, 0.1208), (2.608e-08, 0.9355, -0.2333), (0.8307, 0.282, -0.2093), (0.8275, 0.0, -0.1708), (0.7069, 0.2928, 0.0625), (0.9957, -0.06526, 0.2416), (0.7077, -0.349, 0.1208), (-0.7069, 0.2928, -0.0625), (0.2536, 0.7472, 0.1208), (0.5851, 0.5851, -0.1708), (0.7874, 0.05161, 0.1208), (-0.7295, 0.4874, -0.2093), (0.7513, -0.7513, -0.2333), (-0.9449, 0.3208, 0.2416), (0.2354, 1.183, -0.1208), (-0.8307, 0.282, -0.2093), (-0.6579, 0.7502, 0.2416), (0.569, 0.499, 0.0), (1.158, 0.1525, -0.1708), (-0.3167, -0.7645, -0.1708), (0.3826, 0.6626, -0.0625), (-1.03, -0.6883, 0.0), (-0.739, 0.198, 0.0625), (-0.6615, 0.6615, -0.2333), (-0.07315, 1.116, 0.2093), (0.108, 0.8204, 0.1708), (1.03, 0.6883, 0.0), (0.9299, -0.6214, -0.2093), (-0.7112, -0.9268, -0.1708), (-1.158, -0.1525, -0.1708), (0.6579, 0.7502, -0.2416), (-0.358, 0.8643, 0.2333), (0.7645, -0.3167, -0.1708), (-0.1539, 0.7739, -0.1208), (0.4471, 1.079, -0.1708), (-1.066, 0.6153, 0.0625), (0.4874, 0.7295, -0.2093), (-0.6565, -0.5037, -0.1708), (-1.183, 0.2354, -0.1208), (1.189, -0.3185, 0.0625), (-0.6579, -0.7502, 0.2416), (-1.116, -0.07315, 0.2093), (-0.7651, 5.122e-08, -0.0625), (0.895, 0.4413, -0.2416), (1.231, 0.0, -0.0625), (0.8102, -0.4677, 0.2333), (-0.3879, 1.143, -0.1208), (0.4947, 1.003, 0.2093), (0.7551, -0.04949, 0.0), (1.051, -0.1384, -0.2333), (0.7739, -0.1539, -0.1208), (0.8604, 0.1712, 0.2093), (-0.4413, -0.895, -0.2416), (-1.012, -0.5841, 0.1708), (-0.7077, 0.349, -0.1208), (0.9182, 0.5301, -0.2333), (-0.7422, -0.1476, 0.0), (0.9072, -0.7956, 0.1208), (-0.7077, -0.349, -0.1208), (-0.3826, 0.6626, 0.0625), (0.3185, 1.189, -0.0625), (-0.9795, -0.4057, 0.2333), (2.235e-08, 0.8275, -0.1708), (0.2432, 0.7166, 0.0), (0.7651, 0.0, -0.0625), (0.7069, 0.2928, -0.0625), (-0.8307, -0.282, -0.2093), (-1.079, 0.4471, 0.1708), (0.2182, 1.097, -0.2093), (0.4658, 0.607, -0.0625), (0.6561, -0.4384, 0.1208), (-0.7374, 0.8409, 0.2093), (-0.5695, 0.7422, -0.2333), (0.5422, -0.5422, -0.0625), (-0.1221, 0.9275, -0.2333), (-0.2928, -0.7069, -0.0625), (-0.8204, 0.108, 0.1708), (-0.6626, 0.3826, 0.0625), (0.5932, 0.5203, 0.1208), (-0.7492, -0.9763, 0.0625), (0.1221, 0.9275, 0.2333), (0.349, 0.7077, -0.1208), (0.9315, 0.8169, 0.0), (1.003, 0.4947, 0.2093), (-1.003, -0.6704, -0.1208), (0.7497, 0.7497, 0.2333), (-0.7472, 0.2536, -0.1208), (1.118e-08, 1.231, -0.0625), (0.7422, -0.5695, -0.2333), (-0.4709, 1.137, 0.0625), (0.5544, 0.8297, 0.2416), (1.128, 0.3024, 0.1708), (-1.097, 0.2182, -0.2093), (0.9449, -0.3208, 0.2416), (-1.189, 0.3185, 0.0625), (-0.569, 0.499, 0.0), (-0.9268, 0.7112, 0.1708), (-0.1712, 0.8604, 0.2093), (-0.7422, -0.5695, -0.2333), (-0.3024, 1.128, 0.1708), (0.739, -0.198, 0.0625), (-0.4677, -0.8102, 0.2333), (-0.1984, -0.7406, 0.0625), (-0.6596, -0.5784, 0.2093), (-0.8275, 5.402e-08, -0.1708), (1.236, 0.08103, 0.0), (-1.024, -0.2744, -0.2333), (-0.9957, -0.06526, 0.2416), (0.9182, -0.5301, 0.2333), (1.06, 0.0, -0.2333), (0.358, 0.8643, 0.2333), (-0.282, 0.8307, -0.2093), (0.5784, 0.6596, 0.2093), (0.7112, 0.9268, 0.1708), (-1.066, -0.6153, 0.0625), (-0.8307, -0.282, 0.2093), (-0.8297, 0.5544, -0.2416), (0.8409, -0.7374, 0.2093), (-0.8702, -0.8702, -0.0625), (0.07892, 1.204, 0.1208), (1.012, 0.5841, -0.1708), (-0.5784, -0.6596, -0.2093), (-0.9275, 0.1221, 0.2333), (-1.173, 0.3983, 0.0), (-0.4137, 0.7166, 0.1708), (-0.7739, -0.1539, -0.1208), (2.794e-08, 0.7651, -0.0625), (0.7645, 0.3167, -0.1708), (0.7874, 0.05161, -0.1208), (0.8307, -0.282, -0.2093), (-0.9299, -0.6214, 0.2093), (-0.5037, 0.6565, -0.1708), (-0.282, -0.8307, -0.2093), (-0.2182, 1.097, 0.2093), (-0.7956, 0.9072, 0.1208), (0.9275, 0.1221, -0.2333), (-0.1947, 0.9787, -0.2416), (-0.607, -0.4658, 0.0625), (0.1384, 1.051, 0.2333), (1.097, 0.2182, -0.2093), (-0.7166, 0.2432, 0.0), (-0.08103, 1.236, 0.0), (0.3983, 1.173, 0.0), (0.6214, 0.9299, 0.2093), (0.9763, 0.7492, -0.0625), (0.7868, -0.388, 0.2093), (-0.9275, -0.1221, -0.2333), (0.895, 0.4413, 0.2416), (-0.388, -0.7868, 0.2093), (-0.2928, 0.7069, 0.0625), (1.079, -0.4471, 0.1708), (-0.4471, -1.079, 0.1708), (0.6153, 1.066, 0.0625), (-0.8261, 0.8261, -0.1708), (0.9072, 0.7956, 0.1208), (-0.7497, -0.7497, -0.2333), (-0.5337, -1.082, -0.1208), (-0.5932, -0.5203, 0.1208), (-0.5932, 0.5203, 0.1208), (-0.5301, -0.9182, 0.2333), (0.8411, 0.6454, -0.2333), (-0.6704, -1.003, -0.1208), (-0.8275, 5.402e-08, 0.1708), (-0.4874, -0.7295, 0.2093), (-0.9036, -0.2421, -0.2333), (0.9787, -0.1947, -0.2416), (-1.236, -0.08103, 0.0), (0.3167, 0.7645, 0.1708), (-0.9299, 0.6214, -0.2093), (-0.9182, 0.5301, 0.2333), (0.9763, -0.7492, -0.0625), (-1.06, 6.892e-08, -0.2333), (-0.4709, 1.137, -0.0625), (-0.6579, -0.7502, -0.2416), (-0.9449, 0.3208, -0.2416), (-1.059, -0.3595, -0.2093), (-1.051, 0.1384, 0.2333), (-0.4947, 1.003, -0.2093), (-0.4677, 0.8102, 0.2333), (-1.137, 0.4709, -0.0625), (3.725e-08, 1.06, -0.2333), (0.7551, 0.04949, 0.0), (0.8275, 0.0, 0.1708), (0.7472, -0.2536, 0.1208), (-0.7472, -0.2536, 0.1208), (-0.8604, -0.1712, 0.2093), (-0.6561, 0.4384, -0.1208), (0.07892, 1.204, -0.1208), (0.7472, 0.2536, 0.1208), (-0.7112, 0.9268, -0.1708), (0.3879, 1.143, -0.1208), (0.8278, -0.8278, -0.1708), (-0.09987, 0.7586, -0.0625), (1.051, -0.1384, 0.2333), (-1.003, -0.6704, 0.1208), (0.5932, -0.5203, -0.1208), (-0.7502, 0.6579, 0.2416), (0.1712, 0.8604, -0.2093), (0.3826, 0.6626, 0.0625), (-0.6454, -0.8411, 0.2333), (0.09987, 0.7586, 0.0625), (0.9072, 0.7956, -0.1208), (0.895, -0.4413, 0.2416), (-0.6454, -0.8411, -0.2333), (-0.6153, 1.066, -0.0625), (0.5695, 0.7422, -0.2333), (-0.3826, 0.6626, -0.0625), (-0.2432, 0.7166, 0.0), (-0.3024, 1.128, -0.1708), (0.6704, 1.003, 0.1208), (1.079, -0.4471, -0.1708), (0.8102, -0.4677, -0.2333), (0.9036, 0.2421, 0.2333), (-0.3167, -0.7645, 0.1708), (-0.4874, -0.7295, -0.2093), (-0.5784, 0.6596, 0.2093), (-0.5337, 1.082, 0.1208), (0.4057, 0.9795, -0.2333), (0.7868, 0.388, -0.2093), (-0.4947, -1.003, -0.2093), (-0.569, -0.499, 0.0), (-0.9268, -0.7112, -0.1708), (-0.8604, 0.1712, -0.2093), (0.9036, 0.2421, -0.2333), (-0.2146, -0.801, -0.1708), (0.5851, 0.5851, 0.1708), (-0.3192, -1.191, -0.0625), (-1.128, -0.3024, 0.1708), (1.097, -0.2182, -0.2093), (0.7739, 0.1539, 0.1208), (1.03, -0.6883, 0.0), (-0.7374, -0.8409, -0.2093), (-0.8102, 0.4677, 0.2333), (0.7874, -0.05161, -0.1208), (-1.168, 7.637e-08, -0.1708), (0.349, 0.7077, 0.1208), (-1.012, -0.5841, -0.1708), (-1.22, -0.1606, -0.0625), (1.066, 0.6153, 0.0625), (0.8307, 0.282, 0.2093), (0.7166, -0.2432, 0.0), (-0.1606, 1.22, 0.0625), (0.07315, 1.116, -0.2093), (0.872, -0.872, 0.0625), (-0.7868, -0.388, -0.2093), (-0.9449, -0.3208, -0.2416), (-1.183, -0.2354, 0.1208), (-0.9072, -0.7956, -0.1208), (-0.05161, 0.7874, 0.1208), (-0.7551, -0.04949, 0.0), (-0.4658, 0.607, 0.0625), (0.5422, -0.5422, 0.0625), (-0.7069, -0.2928, -0.0625), (-0.8409, 0.7374, 0.2093), (-0.108, 0.8204, -0.1708), (0.9275, -0.1221, 0.2333), (-0.6561, -0.4384, -0.1208), (0.5841, 1.012, -0.1708), (0.8409, 0.7374, -0.2093), (1.22, 0.1606, -0.0625), (-0.7586, 0.09987, 0.0625), (1.003, -0.4947, 0.2093), (-0.7422, -0.5695, 0.2333), (0.1221, 0.9275, -0.2333), (-0.6153, -1.066, 0.0625), (-0.6883, 1.03, 0.0), (1.079, 0.4471, 0.1708), (-1.079, 0.4471, -0.1708), (0.5037, 0.6565, -0.1708), (0.8411, -0.6454, -0.2333), (-0.9315, -0.8169, 0.0), (-0.5203, 0.5932, -0.1208), (-0.8307, 0.282, 0.2093), (-0.3347, 0.6787, 0.0), (1.024, 0.2744, 0.2333), (-0.358, -0.8643, 0.2333), (-0.2536, 0.7472, -0.1208), (-1.116, 0.07315, 0.2093), (-1.128, 0.3024, 0.1708), (-0.9763, 0.7492, 0.0625), (-0.5851, -0.5851, -0.1708), (-0.6626, -0.3826, 0.0625), (-0.3185, 1.189, 0.0625), (0.6626, 0.3826, 0.0625), (1.204, 0.07892, 0.1208), (-0.1984, -0.7406, -0.0625), (0.6615, 0.6615, 0.2333), (-0.5544, -0.8297, -0.2416), (-1.024, -0.2744, 0.2333), (0.7077, 0.349, 0.1208), (1.116, -0.07315, -0.2093), (0.7166, -0.4137, -0.1708), (0.9072, -0.7956, -0.1208), (-0.9957, 0.06526, -0.2416), (1.168, 0.0, -0.1708), (1.183, -0.2354, -0.1208), (0.7586, -0.09987, 0.0625), (0.3347, 0.6787, 0.0), (-0.7166, 0.4137, 0.1708), (0.4874, 0.7295, 0.2093), (0.6561, 0.4384, -0.1208), (-0.3879, -1.143, 0.1208), (-1.143, 0.3879, -0.1208), (-1.082, 0.5337, -0.1208), (-0.6596, 0.5784, -0.2093), (-1.22, 0.1606, 0.0625), (-0.5841, 1.012, 0.1708), (2.608e-08, 0.9355, 0.2333), (0.7472, -0.2536, -0.1208), (-0.6561, 0.4384, 0.1208), (0.2744, 1.024, 0.2333), (-0.8702, 0.8702, 0.0625), (0.3208, 0.9449, -0.2416), (0.8702, 0.8702, -0.0625), (0.7513, -0.7513, 0.2333), (1.22, -0.1606, 0.0625), (-0.7874, -0.05161, -0.1208), (-1.111, 0.548, 0.0), (1.215, 0.2417, 0.0), (1.051, 0.1384, -0.2333), (-0.9072, 0.7956, 0.1208), (-0.1947, 0.9787, 0.2416), (-0.6565, -0.5037, 0.1708), (-0.5544, 0.8297, 0.2416), (0.7502, 0.6579, -0.2416), (1.079, 0.4471, -0.1708), (0.7112, 0.9268, -0.1708), (1.183, 0.2354, -0.1208), (-0.4677, 0.8102, -0.2333), (1.066, -0.6153, -0.0625), (0.6565, -0.5037, 0.1708), (-0.6292, -0.4204, 0.0), (-0.6214, 0.9299, -0.2093), (-0.3167, 0.7645, 0.1708), (0.8643, -0.358, -0.2333), (-0.4057, -0.9795, 0.2333), (-0.7497, 0.7497, -0.2333), (-0.1712, 0.8604, -0.2093), (-0.6615, -0.6615, -0.2333), (-0.8754, 0.05738, -0.2093), (-0.198, 0.739, 0.0625), (1.128, -0.3024, 0.1708), (-0.6214, -0.9299, -0.2093), (0.7295, 0.4874, -0.2093), (1.003, -0.6704, 0.1208), (-0.275, -1.026, -0.2333), (0.05161, 0.7874, 0.1208), (0.541, 0.541, -0.0625), (0.6787, 0.3347, 0.0), (0.8409, -0.7374, -0.2093), (-0.9036, -0.2421, 0.2333), (-0.3879, 1.143, 0.1208), (-0.5784, -0.6596, 0.2093), (0.6626, -0.3826, -0.0625), (0.7586, -0.09987, -0.0625), (-0.895, -0.4413, 0.2416), (-0.3185, 1.189, -0.0625), (0.9957, -0.06526, -0.2416), (-1.059, 0.3595, -0.2093), (-1.012, 0.5841, 0.1708), (-0.548, 1.111, 0.0), (0.8604, -0.1712, -0.2093), (-0.5544, -0.8297, 0.2416), (-0.388, -0.7868, -0.2093), (-1.079, -0.4471, 0.1708), (-0.6292, 0.4204, 0.0), (3.725e-08, 1.06, 0.2333), (0.7651, 0.0, 0.0625), (0.3595, 1.059, -0.2093), (0.2421, 0.9036, 0.2333), (1.059, 0.3595, 0.2093), (0.4413, 0.895, 0.2416), (0.8169, 0.9315, 0.0), (0.8307, -0.282, 0.2093), (0.7422, -0.5695, 0.2333), (0.6629, -0.6629, 0.2333), (-0.8643, -0.358, -0.2333), (0.8411, 0.6454, 0.2333), (-1.066, 0.6153, -0.0625), (0.4709, 1.137, 0.0625), (-0.8204, 0.108, -0.1708), (0.1606, 1.22, -0.0625), (-0.7112, -0.9268, 0.1708), (1.239, 0.0, 0.0), (1.207, 0.0, 0.1208), (1.118, 0.0, 0.2093), (0.9979, 4.657e-10, 0.2416), (0.8773, 0.0, 0.2093), (0.7891, 0.0, 0.1208), (0.7568, 0.0, 1.531e-17), (0.7891, 0.0, -0.1208), (0.8773, 0.0, -0.2093), (0.9979, 4.657e-10, -0.2416), (1.118, 0.0, -0.2093), (1.207, 0.0, -0.1208), (1.228, 0.1617, 0.0), (1.196, 0.1575, 0.1208), (1.109, 0.146, 0.2093), (0.9893, 0.1302, 0.2416), (0.8698, 0.1145, 0.2093), (0.7823, 0.103, 0.1208), (0.7503, 0.09878, 1.914e-17), (0.7823, 0.103, -0.1208), (0.8698, 0.1145, -0.2093), (0.9893, 0.1302, -0.2416), (1.109, 0.146, -0.2093), (1.196, 0.1575, -0.1208), (1.197, 0.3207, 0.0), (1.166, 0.3123, 0.1208), (1.08, 0.2895, 0.2093), (0.9639, 0.2583, 0.2416), (0.8474, 0.2271, 0.2093), (0.7622, 0.2042, 0.1208), (0.731, 0.1959, 1.722e-17), (0.7622, 0.2042, -0.1208), (0.8474, 0.2271, -0.2093), (0.9639, 0.2583, -0.2416), (1.08, 0.2895, -0.2093), (1.166, 0.3123, -0.1208), (1.145, 0.4741, 0.0), (1.115, 0.4618, 0.1208), (1.033, 0.428, 0.2093), (0.9219, 0.3819, 0.2416), (0.8105, 0.3357, 0.2093), (0.729, 0.302, 0.1208), (0.6991, 0.2896, 1.722e-17), (0.729, 0.302, -0.1208), (0.8105, 0.3357, -0.2093), (0.9219, 0.3819, -0.2416), (1.033, 0.428, -0.2093), (1.115, 0.4618, -0.1208), (1.073, 0.6195, 0.0), (1.045, 0.6033, 0.1208), (0.9686, 0.5592, 0.2093), (0.8642, 0.4989, 0.2416), (0.7598, 0.4387, 0.2093), (0.6833, 0.3945, 0.1208), (0.6554, 0.3784, 1.722e-17), (0.6833, 0.3945, -0.1208), (0.7598, 0.4387, -0.2093), (0.8642, 0.4989, -0.2416), (0.9686, 0.5592, -0.2093), (1.045, 0.6033, -0.1208), (0.9829, 0.7542, 0.0), (0.9573, 0.7346, 0.1208), (0.8873, 0.6808, 0.2093), (0.7917, 0.6075, 0.2416), (0.696, 0.5341, 0.2093), (0.626, 0.4803, 0.1208), (0.6004, 0.4607, 1.722e-17), (0.626, 0.4803, -0.1208), (0.696, 0.5341, -0.2093), (0.7917, 0.6075, -0.2416), (0.8873, 0.6808, -0.2093), (0.9573, 0.7346, -0.1208), (0.8761, 0.8761, 0.0), (0.8532, 0.8532, 0.1208), (0.7908, 0.7908, 0.2093), (0.7056, 0.7056, 0.2416), (0.6203, 0.6203, 0.2093), (0.5579, 0.5579, 0.1208), (0.5351, 0.5351, 1.531e-17), (0.5579, 0.5579, -0.1208), (0.6203, 0.6203, -0.2093), (0.7056, 0.7056, -0.2416), (0.7908, 0.7908, -0.2093), (0.8532, 0.8532, -0.1208), (0.7542, 0.9829, 0.0), (0.7346, 0.9573, 0.1208), (0.6808, 0.8873, 0.2093), (0.6075, 0.7917, 0.2416), (0.5341, 0.696, 0.2093), (0.4803, 0.626, 0.1208), (0.4607, 0.6004, 1.531e-17), (0.4803, 0.626, -0.1208), (0.5341, 0.696, -0.2093), (0.6075, 0.7917, -0.2416), (0.6808, 0.8873, -0.2093), (0.7346, 0.9573, -0.1208), (0.6195, 1.073, 0.0), (0.6033, 1.045, 0.1208), (0.5592, 0.9686, 0.2093), (0.4989, 0.8642, 0.2416), (0.4387, 0.7598, 0.2093), (0.3945, 0.6833, 0.1208), (0.3784, 0.6554, 1.722e-17), (0.3945, 0.6833, -0.1208), (0.4387, 0.7598, -0.2093), (0.4989, 0.8642, -0.2416), (0.5592, 0.9686, -0.2093), (0.6033, 1.045, -0.1208), (0.4741, 1.145, 0.0), (0.4618, 1.115, 0.1208), (0.428, 1.033, 0.2093), (0.3819, 0.9219, 0.2416), (0.3357, 0.8105, 0.2093), (0.302, 0.729, 0.1208), (0.2896, 0.6991, 1.914e-17), (0.302, 0.729, -0.1208), (0.3357, 0.8105, -0.2093), (0.3819, 0.9219, -0.2416), (0.428, 1.033, -0.2093), (0.4618, 1.115, -0.1208), (0.3207, 1.197, 0.0), (0.3123, 1.166, 0.1208), (0.2895, 1.08, 0.2093), (0.2583, 0.9639, 0.2416), (0.2271, 0.8474, 0.2093), (0.2042, 0.7622, 0.1208), (0.1959, 0.731, 1.914e-17), (0.2042, 0.7622, -0.1208), (0.2271, 0.8474, -0.2093), (0.2583, 0.9639, -0.2416), (0.2895, 1.08, -0.2093), (0.3123, 1.166, -0.1208), (0.1617, 1.228, 0.0), (0.1575, 1.196, 0.1208), (0.146, 1.109, 0.2093), (0.1302, 0.9893, 0.2416), (0.1145, 0.8698, 0.2093), (0.103, 0.7823, 0.1208), (0.09878, 0.7503, 1.531e-17), (0.103, 0.7823, -0.1208), (0.1145, 0.8698, -0.2093), (0.1302, 0.9893, -0.2416), (0.146, 1.109, -0.2093), (0.1575, 1.196, -0.1208), (-1.863e-09, 1.239, 0.0), (3.213e-08, 1.207, 0.1208), (4.377e-08, 1.118, 0.2093), (2.887e-08, 0.9979, 0.2416), (2.515e-08, 0.8773, 0.2093), (2.189e-08, 0.7891, 0.1208), (3.26e-08, 0.7568, 1.531e-17), (2.189e-08, 0.7891, -0.1208), (2.515e-08, 0.8773, -0.2093), (2.887e-08, 0.9979, -0.2416), (4.377e-08, 1.118, -0.2093), (3.213e-08, 1.207, -0.1208), (-0.1617, 1.228, 0.0), (-0.1575, 1.196, 0.1208), (-0.146, 1.109, 0.2093), (-0.1302, 0.9893, 0.2416), (-0.1145, 0.8698, 0.2093), (-0.103, 0.7823, 0.1208), (-0.09878, 0.7503, 1.531e-17), (-0.103, 0.7823, -0.1208), (-0.1145, 0.8698, -0.2093), (-0.1302, 0.9893, -0.2416), (-0.146, 1.109, -0.2093), (-0.1575, 1.196, -0.1208), (-0.3207, 1.197, 0.0), (-0.3123, 1.166, 0.1208), (-0.2895, 1.08, 0.2093), (-0.2583, 0.9639, 0.2416), (-0.2271, 0.8474, 0.2093), (-0.2042, 0.7622, 0.1208), (-0.1959, 0.731, 1.531e-17), (-0.2042, 0.7622, -0.1208), (-0.2271, 0.8474, -0.2093), (-0.2583, 0.9639, -0.2416), (-0.2895, 1.08, -0.2093), (-0.3123, 1.166, -0.1208), (-0.4741, 1.145, 0.0), (-0.4618, 1.115, 0.1208), (-0.428, 1.033, 0.2093), (-0.3819, 0.9219, 0.2416), (-0.3357, 0.8105, 0.2093), (-0.302, 0.729, 0.1208), (-0.2896, 0.6991, 1.914e-17), (-0.302, 0.729, -0.1208), (-0.3357, 0.8105, -0.2093), (-0.3819, 0.9219, -0.2416), (-0.428, 1.033, -0.2093), (-0.4618, 1.115, -0.1208), (-0.6195, 1.073, 0.0), (-0.6033, 1.045, 0.1208), (-0.5592, 0.9686, 0.2093), (-0.4989, 0.8642, 0.2416), (-0.4387, 0.7598, 0.2093), (-0.3945, 0.6833, 0.1208), (-0.3784, 0.6554, 1.722e-17), (-0.3945, 0.6833, -0.1208), (-0.4387, 0.7598, -0.2093), (-0.4989, 0.8642, -0.2416), (-0.5592, 0.9686, -0.2093), (-0.6033, 1.045, -0.1208), (-0.7542, 0.9829, 0.0), (-0.7346, 0.9573, 0.1208), (-0.6808, 0.8873, 0.2093), (-0.6075, 0.7917, 0.2416), (-0.5341, 0.696, 0.2093), (-0.4803, 0.626, 0.1208), (-0.4607, 0.6004, 1.531e-17), (-0.4803, 0.626, -0.1208), (-0.5341, 0.696, -0.2093), (-0.6075, 0.7917, -0.2416), (-0.6808, 0.8873, -0.2093), (-0.7346, 0.9573, -0.1208), (-0.8761, 0.8761, 0.0), (-0.8532, 0.8532, 0.1208), (-0.7908, 0.7908, 0.2093), (-0.7056, 0.7056, 0.2416), (-0.6203, 0.6203, 0.2093), (-0.5579, 0.5579, 0.1208), (-0.5351, 0.5351, 1.914e-17), (-0.5579, 0.5579, -0.1208), (-0.6203, 0.6203, -0.2093), (-0.7056, 0.7056, -0.2416), (-0.7908, 0.7908, -0.2093), (-0.8532, 0.8532, -0.1208), (-0.9829, 0.7542, 0.0), (-0.9573, 0.7346, 0.1208), (-0.8873, 0.6808, 0.2093), (-0.7917, 0.6075, 0.2416), (-0.696, 0.5341, 0.2093), (-0.626, 0.4803, 0.1208), (-0.6004, 0.4607, 1.914e-17), (-0.626, 0.4803, -0.1208), (-0.696, 0.5341, -0.2093), (-0.7917, 0.6075, -0.2416), (-0.8873, 0.6808, -0.2093), (-0.9573, 0.7346, -0.1208), (-1.073, 0.6195, 0.0), (-1.045, 0.6033, 0.1208), (-0.9686, 0.5592, 0.2093), (-0.8642, 0.4989, 0.2416), (-0.7598, 0.4387, 0.2093), (-0.6833, 0.3945, 0.1208), (-0.6554, 0.3784, 1.722e-17), (-0.6833, 0.3945, -0.1208), (-0.7598, 0.4387, -0.2093), (-0.8642, 0.4989, -0.2416), (-0.9686, 0.5592, -0.2093), (-1.045, 0.6033, -0.1208), (-1.145, 0.4741, 0.0), (-1.115, 0.4618, 0.1208), (-1.033, 0.428, 0.2093), (-0.9219, 0.3819, 0.2416), (-0.8105, 0.3357, 0.2093), (-0.729, 0.302, 0.1208), (-0.6991, 0.2896, 1.722e-17), (-0.729, 0.302, -0.1208), (-0.8105, 0.3357, -0.2093), (-0.9219, 0.3819, -0.2416), (-1.033, 0.428, -0.2093), (-1.115, 0.4618, -0.1208), (-1.197, 0.3207, 0.0), (-1.166, 0.3123, 0.1208), (-1.08, 0.2895, 0.2093), (-0.9639, 0.2583, 0.2416), (-0.8474, 0.2271, 0.2093), (-0.7622, 0.2042, 0.1208), (-0.731, 0.1959, 1.722e-17), (-0.7622, 0.2042, -0.1208), (-0.8474, 0.2271, -0.2093), (-0.9639, 0.2583, -0.2416), (-1.08, 0.2895, -0.2093), (-1.166, 0.3123, -0.1208), (-1.228, 0.1617, 0.0), (-1.196, 0.1575, 0.1208), (-1.109, 0.146, 0.2093), (-0.9893, 0.1302, 0.2416), (-0.8698, 0.1145, 0.2093), (-0.7823, 0.103, 0.1208), (-0.7503, 0.09878, 1.531e-17), (-0.7823, 0.103, -0.1208), (-0.8698, 0.1145, -0.2093), (-0.9893, 0.1302, -0.2416), (-1.109, 0.146, -0.2093), (-1.196, 0.1575, -0.1208), (-1.239, 8.165e-08, 0.0), (-1.207, 7.925e-08, 0.1208), (-1.118, 7.386e-08, 0.2093), (-0.9979, 6.583e-08, 0.2416), (-0.8773, 5.79e-08, 0.2093), (-0.7891, 5.183e-08, 0.1208), (-0.7568, 4.978e-08, 1.722e-17), (-0.7891, 5.194e-08, -0.1208), (-0.8773, 5.781e-08, -0.2093), (-0.9979, 6.56e-08, -0.2416), (-1.118, 7.386e-08, -0.2093), (-1.207, 7.966e-08, -0.1208), (-1.228, -0.1617, 0.0), (-1.196, -0.1575, 0.1208), (-1.109, -0.146, 0.2093), (-0.9893, -0.1302, 0.2416), (-0.8698, -0.1145, 0.2093), (-0.7823, -0.103, 0.1208), (-0.7503, -0.09878, 1.914e-17), (-0.7823, -0.103, -0.1208), (-0.8698, -0.1145, -0.2093), (-0.9893, -0.1302, -0.2416), (-1.109, -0.146, -0.2093), (-1.196, -0.1575, -0.1208), (-1.197, -0.3207, 0.0), (-1.166, -0.3123, 0.1208), (-1.08, -0.2895, 0.2093), (-0.9639, -0.2583, 0.2416), (-0.8474, -0.2271, 0.2093), (-0.7622, -0.2042, 0.1208), (-0.731, -0.1959, 1.914e-17), (-0.7622, -0.2042, -0.1208), (-0.8474, -0.2271, -0.2093), (-0.9639, -0.2583, -0.2416), (-1.08, -0.2895, -0.2093), (-1.166, -0.3123, -0.1208), (-1.145, -0.4741, 0.0), (-1.115, -0.4618, 0.1208), (-1.033, -0.428, 0.2093), (-0.9219, -0.3819, 0.2416), (-0.8105, -0.3357, 0.2093), (-0.729, -0.302, 0.1208), (-0.6991, -0.2896, 1.531e-17), (-0.729, -0.302, -0.1208), (-0.8105, -0.3357, -0.2093), (-0.9219, -0.3819, -0.2416), (-1.033, -0.428, -0.2093), (-1.115, -0.4618, -0.1208), (-1.073, -0.6195, 0.0), (-1.045, -0.6033, 0.1208), (-0.9686, -0.5592, 0.2093), (-0.8642, -0.4989, 0.2416), (-0.7598, -0.4387, 0.2093), (-0.6833, -0.3945, 0.1208), (-0.6554, -0.3784, 1.722e-17), (-0.6833, -0.3945, -0.1208), (-0.7598, -0.4387, -0.2093), (-0.8642, -0.4989, -0.2416), (-0.9686, -0.5592, -0.2093), (-1.045, -0.6033, -0.1208), (-0.9829, -0.7542, 0.0), (-0.9573, -0.7346, 0.1208), (-0.8873, -0.6808, 0.2093), (-0.7917, -0.6075, 0.2416), (-0.696, -0.5341, 0.2093), (-0.626, -0.4803, 0.1208), (-0.6004, -0.4607, 1.914e-17), (-0.626, -0.4803, -0.1208), (-0.696, -0.5341, -0.2093), (-0.7917, -0.6075, -0.2416), (-0.8873, -0.6808, -0.2093), (-0.9573, -0.7346, -0.1208), (-0.8761, -0.8761, 0.0), (-0.8532, -0.8532, 0.1208), (-0.7908, -0.7908, 0.2093), (-0.7056, -0.7056, 0.2416), (-0.6203, -0.6203, 0.2093), (-0.5579, -0.5579, 0.1208), (-0.5351, -0.5351, 1.914e-17), (-0.5579, -0.5579, -0.1208), (-0.6203, -0.6203, -0.2093), (-0.7056, -0.7056, -0.2416), (-0.7908, -0.7908, -0.2093), (-0.8532, -0.8532, -0.1208), (-0.7542, -0.9829, 0.0), (-0.7346, -0.9573, 0.1208), (-0.6808, -0.8873, 0.2093), (-0.6075, -0.7917, 0.2416), (-0.5341, -0.696, 0.2093), (-0.4803, -0.626, 0.1208), (-0.4607, -0.6004, 1.914e-17), (-0.4803, -0.626, -0.1208), (-0.5341, -0.696, -0.2093), (-0.6075, -0.7917, -0.2416), (-0.6808, -0.8873, -0.2093), (-0.7346, -0.9573, -0.1208), (-0.6195, -1.073, 0.0), (-0.6033, -1.045, 0.1208), (-0.5592, -0.9686, 0.2093), (-0.4989, -0.8642, 0.2416), (-0.4387, -0.7598, 0.2093), (-0.3945, -0.6833, 0.1208), (-0.3784, -0.6554, 1.531e-17), (-0.3945, -0.6833, -0.1208), (-0.4387, -0.7598, -0.2093), (-0.4989, -0.8642, -0.2416), (-0.5592, -0.9686, -0.2093), (-0.6033, -1.045, -0.1208), (-0.4741, -1.145, 0.0), (-0.4618, -1.115, 0.1208), (-0.428, -1.033, 0.2093), (-0.3819, -0.9219, 0.2416), (-0.3357, -0.8105, 0.2093), (-0.302, -0.729, 0.1208), (-0.2896, -0.6991, 1.531e-17), (-0.302, -0.729, -0.1208), (-0.3357, -0.8105, -0.2093), (-0.3819, -0.9219, -0.2416), (-0.428, -1.033, -0.2093), (-0.4618, -1.115, -0.1208), (-0.3214, -1.199, 0.0), (-0.313, -1.168, 0.1208), (-0.2901, -1.083, 0.2093), (-0.2588, -0.9659, 0.2416), (-0.2276, -0.8492, 0.2093), (-0.2047, -0.7638, 0.1208), (-0.1963, -0.7325, 2.296e-17), (-0.2047, -0.7638, -0.1208), (-0.2276, -0.8492, -0.2093), (-0.2588, -0.9659, -0.2416), (-0.2901, -1.083, -0.2093), (-0.313, -1.168, -0.1208), (0.878, -0.878, 0.0), (0.8551, -0.8551, 0.1208), (0.7925, -0.7925, 0.2093), (0.7071, -0.7071, 0.2416), (0.6217, -0.6217, 0.2093), (0.5591, -0.5591, 0.1208), (0.5363, -0.5363, 2.296e-17), (0.5591, -0.5591, -0.1208), (0.6217, -0.6217, -0.2093), (0.7071, -0.7071, -0.2416), (0.7925, -0.7925, -0.2093), (0.8551, -0.8551, -0.1208), (0.9829, -0.7542, 0.0), (0.9573, -0.7346, 0.1208), (0.8873, -0.6808, 0.2093), (0.7917, -0.6075, 0.2416), (0.696, -0.5341, 0.2093), (0.626, -0.4803, 0.1208), (0.6004, -0.4607, 1.914e-17), (0.626, -0.4803, -0.1208), (0.696, -0.5341, -0.2093), (0.7917, -0.6075, -0.2416), (0.8873, -0.6808, -0.2093), (0.9573, -0.7346, -0.1208), (1.073, -0.6195, 0.0), (1.045, -0.6033, 0.1208), (0.9686, -0.5592, 0.2093), (0.8642, -0.4989, 0.2416), (0.7598, -0.4387, 0.2093), (0.6833, -0.3945, 0.1208), (0.6554, -0.3784, 1.531e-17), (0.6833, -0.3945, -0.1208), (0.7598, -0.4387, -0.2093), (0.8642, -0.4989, -0.2416), (0.9686, -0.5592, -0.2093), (1.045, -0.6033, -0.1208), (1.145, -0.4741, 0.0), (1.115, -0.4618, 0.1208), (1.033, -0.428, 0.2093), (0.9219, -0.3819, 0.2416), (0.8105, -0.3357, 0.2093), (0.729, -0.302, 0.1208), (0.6991, -0.2896, 1.722e-17), (0.729, -0.302, -0.1208), (0.8105, -0.3357, -0.2093), (0.9219, -0.3819, -0.2416), (1.033, -0.428, -0.2093), (1.115, -0.4618, -0.1208), (1.197, -0.3207, 0.0), (1.166, -0.3123, 0.1208), (1.08, -0.2895, 0.2093), (0.9639, -0.2583, 0.2416), (0.8474, -0.2271, 0.2093), (0.7622, -0.2042, 0.1208), (0.731, -0.1959, 1.722e-17), (0.7622, -0.2042, -0.1208), (0.8474, -0.2271, -0.2093), (0.9639, -0.2583, -0.2416), (1.08, -0.2895, -0.2093), (1.166, -0.3123, -0.1208), (1.228, -0.1617, 0.0), (1.196, -0.1575, 0.1208), (1.109, -0.146, 0.2093), (0.9893, -0.1302, 0.2416), (0.8698, -0.1145, 0.2093), (0.7823, -0.103, 0.1208), (0.7503, -0.09878, 1.531e-17), (0.7823, -0.103, -0.1208), (0.8698, -0.1145, -0.2093), (0.9893, -0.1302, -0.2416), (1.109, -0.146, -0.2093), (1.196, -0.1575, -0.1208)], [], [(0, 545, 1452, 1174), (0, 1174, 1464, 769), (0, 769, 1465, 1353), (0, 1353, 1453, 545), (1, 722, 1453, 1353), (1, 1353, 1465, 941), (1, 941, 1466, 1049), (1, 1049, 1454, 722), (2, 891, 1454, 1049), (2, 1049, 1466, 645), (2, 645, 1467, 992), (2, 992, 1455, 891), (3, 835, 1455, 992), (3, 992, 1467, 591), (3, 591, 1468, 936), (3, 936, 1456, 835), (4, 1251, 1456, 936), (4, 936, 1468, 492), (4, 492, 1469, 1079), (4, 1079, 1457, 1251), (5, 1436, 1457, 1079), (5, 1079, 1469, 674), (5, 674, 1470, 1250), (5, 1250, 1458, 1436), (6, 1133, 1458, 1250), (6, 1250, 1470, 842), (6, 842, 1471, 1197), (6, 1197, 1459, 1133), (7, 1072, 1459, 1197), (7, 1197, 1471, 788), (7, 788, 1472, 673), (7, 673, 1460, 1072), (8, 999, 1460, 673), (8, 673, 1472, 1204), (8, 1204, 1473, 839), (8, 839, 1461, 999), (9, 1178, 1461, 839), (9, 839, 1473, 1388), (9, 1388, 1474, 548), (9, 548, 1462, 1178), (10, 1363, 1462, 548), (10, 548, 1474, 1087), (10, 1087, 1475, 488), (10, 488, 1463, 1363), (11, 1174, 1452, 1113), (11, 1113, 1463, 488), (11, 488, 1475, 1328), (11, 1328, 1464, 1174), (12, 769, 1464, 1387), (12, 1387, 1476, 979), (12, 979, 1477, 624), (12, 624, 1465, 769), (13, 941, 1465, 624), (13, 624, 1477, 1160), (13, 1160, 1478, 796), (13, 796, 1466, 941), (14, 645, 1466, 796), (14, 796, 1478, 1343), (14, 1343, 1479, 743), (14, 743, 1467, 645), (15, 591, 1467, 743), (15, 743, 1479, 1281), (15, 1281, 1480, 1120), (15, 1120, 1468, 591), (16, 492, 1468, 1120), (16, 1120, 1480, 749), (16, 749, 1481, 1298), (16, 1298, 1469, 492), (17, 674, 1469, 1298), (17, 1298, 1481, 918), (17, 918, 1482, 995), (17, 995, 1470, 674), (18, 842, 1470, 995), (18, 995, 1482, 629), (18, 629, 1483, 942), (18, 942, 1471, 842), (19, 788, 1471, 942), (19, 942, 1483, 572), (19, 572, 1484, 878), (19, 878, 1472, 788), (20, 1204, 1472, 878), (20, 878, 1484, 1292), (20, 1292, 1485, 751), (20, 751, 1473, 1204), (21, 1388, 1473, 751), (21, 751, 1485, 622), (21, 622, 1486, 1208), (21, 1208, 1474, 1388), (22, 1087, 1474, 1208), (22, 1208, 1486, 680), (22, 680, 1487, 1396), (22, 1396, 1475, 1087), (23, 1328, 1475, 1396), (23, 1396, 1487, 538), (23, 538, 1476, 1387), (23, 1387, 1464, 1328), (24, 979, 1476, 604), (24, 604, 1488, 1034), (24, 1034, 1489, 528), (24, 528, 1477, 979), (25, 1160, 1477, 528), (25, 528, 1489, 1335), (25, 1335, 1490, 1439), (25, 1439, 1478, 1160), (26, 1343, 1478, 1439), (26, 1439, 1490, 910), (26, 910, 1491, 651), (26, 651, 1479, 1343), (27, 1281, 1479, 651), (27, 651, 1491, 971), (27, 971, 1492, 1308), (27, 1308, 1480, 1281), (28, 749, 1480, 1308), (28, 1308, 1492, 780), (28, 780, 1493, 1257), (28, 1257, 1481, 749), (29, 918, 1481, 1257), (29, 1257, 1493, 1073), (29, 1073, 1494, 721), (29, 721, 1482, 918), (30, 629, 1482, 721), (30, 721, 1494, 1134), (30, 1134, 1495, 894), (30, 894, 1483, 629), (31, 572, 1483, 894), (31, 894, 1495, 1196), (31, 1196, 1496, 1071), (31, 1071, 1484, 572), (32, 1292, 1484, 1071), (32, 1071, 1496, 547), (32, 547, 1497, 884), (32, 884, 1485, 1292), (33, 622, 1485, 884), (33, 884, 1497, 837), (33, 837, 1498, 947), (33, 947, 1486, 622), (34, 680, 1486, 947), (34, 947, 1498, 1394), (34, 1394, 1499, 1010), (34, 1010, 1487, 680), (35, 538, 1487, 1010), (35, 1010, 1499, 663), (35, 663, 1488, 604), (35, 604, 1476, 538), (36, 1034, 1488, 832), (36, 832, 1500, 1307), (36, 1307, 1501, 642), (36, 642, 1489, 1034), (37, 1335, 1489, 642), (37, 642, 1501, 639), (37, 639, 1502, 1152), (37, 1152, 1490, 1335), (38, 910, 1490, 1152), (38, 1152, 1502, 696), (38, 696, 1503, 1216), (38, 1216, 1491, 910), (39, 971, 1491, 1216), (39, 1216, 1503, 760), (39, 760, 1504, 574), (39, 574, 1492, 971), (40, 780, 1492, 574), (40, 574, 1504, 1053), (40, 1053, 1505, 1358), (40, 1358, 1493, 780), (41, 1073, 1493, 1358), (41, 1358, 1505, 1352), (41, 1352, 1506, 1417), (41, 1417, 1494, 1073), (42, 1134, 1494, 1417), (42, 1417, 1506, 931), (42, 931, 1507, 508), (42, 508, 1495, 1134), (43, 1196, 1495, 508), (43, 508, 1507, 991), (43, 991, 1508, 1287), (43, 1287, 1496, 1196), (44, 547, 1496, 1287), (44, 1287, 1508, 829), (44, 829, 1509, 1112), (44, 1112, 1497, 547), (45, 837, 1497, 1112), (45, 1112, 1509, 1124), (45, 1124, 1510, 695), (45, 695, 1498, 837), (46, 1394, 1498, 695), (46, 695, 1510, 1189), (46, 1189, 1511, 765), (46, 765, 1499, 1394), (47, 663, 1499, 765), (47, 765, 1511, 908), (47, 908, 1500, 832), (47, 832, 1488, 663), (48, 1307, 1500, 1095), (48, 1095, 1512, 603), (48, 603, 1513, 902), (48, 902, 1501, 1307), (49, 639, 1501, 902), (49, 902, 1513, 882), (49, 882, 1514, 959), (49, 959, 1502, 639), (50, 696, 1502, 959), (50, 959, 1514, 1446), (50, 1446, 1515, 1025), (50, 1025, 1503, 696), (51, 760, 1503, 1025), (51, 1025, 1515, 533), (51, 533, 1516, 849), (51, 849, 1504, 760), (52, 1053, 1504, 849), (52, 849, 1516, 1067), (52, 1067, 1517, 717), (52, 717, 1505, 1053), (53, 1352, 1505, 717), (53, 717, 1517, 1009), (53, 1009, 1518, 532), (53, 532, 1506, 1352), (54, 931, 1506, 532), (54, 532, 1518, 698), (54, 698, 1519, 1369), (54, 1369, 1507, 931), (55, 991, 1507, 1369), (55, 1369, 1519, 867), (55, 867, 1520, 1412), (55, 1412, 1508, 991), (56, 829, 1508, 1412), (56, 1412, 1520, 813), (56, 813, 1521, 499), (56, 499, 1509, 829), (57, 1124, 1509, 499), (57, 499, 1521, 1229), (57, 1229, 1522, 790), (57, 790, 1510, 1124), (58, 1189, 1510, 790), (58, 790, 1522, 932), (58, 932, 1523, 614), (58, 614, 1511, 1189), (59, 908, 1511, 614), (59, 614, 1523, 1213), (59, 1213, 1512, 1095), (59, 1095, 1500, 908), (60, 603, 1512, 1151), (60, 1151, 1524, 568), (60, 568, 1525, 1223), (60, 1223, 1513, 603), (61, 882, 1513, 1223), (61, 1223, 1525, 503), (61, 503, 1526, 1043), (61, 1043, 1514, 882), (62, 1446, 1514, 1043), (62, 1043, 1526, 1154), (62, 1154, 1527, 862), (62, 862, 1515, 1446), (63, 533, 1515, 862), (63, 862, 1527, 1355), (63, 1355, 1528, 968), (63, 968, 1516, 533), (64, 1067, 1516, 968), (64, 968, 1528, 1294), (64, 1294, 1529, 1147), (64, 1147, 1517, 1067), (65, 1009, 1517, 1147), (65, 1147, 1529, 742), (65, 742, 1530, 1086), (65, 1086, 1518, 1009), (66, 698, 1518, 1086), (66, 1086, 1530, 1416), (66, 1416, 1531, 560), (66, 560, 1519, 698), (67, 867, 1519, 560), (67, 560, 1531, 1078), (67, 1078, 1532, 741), (67, 741, 1520, 867), (68, 813, 1520, 741), (68, 741, 1532, 1017), (68, 1017, 1533, 1393), (68, 1393, 1521, 813), (69, 1229, 1521, 1393), (69, 1393, 1533, 954), (69, 954, 1534, 1327), (69, 1327, 1522, 1229), (70, 932, 1522, 1327), (70, 1327, 1534, 648), (70, 648, 1535, 1270), (70, 1270, 1523, 932), (71, 1213, 1523, 1270), (71, 1270, 1535, 1382), (71, 1382, 1524, 1151), (71, 1151, 1512, 1213), (72, 568, 1524, 1441), (72, 1441, 1536, 772), (72, 772, 1537, 644), (72, 644, 1525, 568), (73, 503, 1525, 644), (73, 644, 1537, 1182), (73, 1182, 1538, 587), (73, 587, 1526, 503), (74, 1154, 1526, 587), (74, 587, 1538, 876), (74, 876, 1539, 998), (74, 998, 1527, 1154), (75, 1355, 1527, 998), (75, 998, 1539, 608), (75, 608, 1540, 1181), (75, 1181, 1528, 1355), (76, 1294, 1528, 1181), (76, 1181, 1540, 550), (76, 550, 1541, 886), (76, 886, 1529, 1294), (77, 742, 1529, 886), (77, 886, 1541, 484), (77, 484, 1542, 830), (77, 830, 1530, 742), (78, 1416, 1530, 830), (78, 830, 1542, 1138), (78, 1138, 1543, 732), (78, 732, 1531, 1416), (79, 1078, 1531, 732), (79, 732, 1543, 1337), (79, 1337, 1544, 917), (79, 917, 1532, 1078), (80, 1017, 1532, 917), (80, 917, 1544, 1274), (80, 1274, 1545, 1099), (80, 1099, 1533, 1017), (81, 954, 1533, 1099), (81, 1099, 1545, 727), (81, 727, 1546, 1033), (81, 1033, 1534, 954), (82, 648, 1534, 1033), (82, 1033, 1546, 1395), (82, 1395, 1547, 506), (82, 506, 1535, 648), (83, 1382, 1535, 506), (83, 506, 1547, 630), (83, 630, 1536, 1441), (83, 1441, 1524, 1382), (84, 772, 1536, 685), (84, 685, 1548, 1221), (84, 1221, 1549, 1278), (84, 1278, 1537, 772), (85, 1182, 1537, 1278), (85, 1278, 1549, 1045), (85, 1045, 1550, 1212), (85, 1212, 1538, 1182), (86, 876, 1538, 1212), (86, 1212, 1550, 859), (86, 859, 1551, 1159), (86, 1159, 1539, 876), (87, 608, 1539, 1159), (87, 1159, 1551, 901), (87, 901, 1552, 1368), (87, 1368, 1540, 608), (88, 550, 1540, 1368), (88, 1368, 1552, 964), (88, 964, 1553, 571), (88, 571, 1541, 550), (89, 484, 1541, 571), (89, 571, 1553, 1267), (89, 1267, 1554, 505), (89, 505, 1542, 484), (90, 1138, 1542, 505), (90, 505, 1554, 1089), (90, 1089, 1555, 916), (90, 916, 1543, 1138), (91, 1337, 1543, 916), (91, 916, 1555, 661), (91, 661, 1556, 1105), (91, 1105, 1544, 1337), (92, 1274, 1544, 1105), (92, 1105, 1556, 713), (92, 713, 1557, 817), (92, 817, 1545, 1274), (93, 727, 1545, 817), (93, 817, 1557, 537), (93, 537, 1558, 762), (93, 762, 1546, 727), (94, 1395, 1546, 762), (94, 762, 1558, 1326), (94, 1326, 1559, 754), (94, 754, 1547, 1395), (95, 630, 1547, 754), (95, 754, 1559, 602), (95, 602, 1548, 685), (95, 685, 1536, 630), (96, 1221, 1548, 1005), (96, 1005, 1560, 1448), (96, 1448, 1561, 1062), (96, 1062, 1549, 1221), (97, 1045, 1549, 1062), (97, 1062, 1561, 777), (97, 777, 1562, 1116), (97, 1116, 1550, 1045), (98, 859, 1550, 1116), (98, 1116, 1562, 605), (98, 605, 1563, 1440), (98, 1440, 1551, 859), (99, 901, 1551, 1440), (99, 1440, 1563, 1179), (99, 1179, 1564, 776), (99, 776, 1552, 901), (100, 964, 1552, 776), (100, 776, 1564, 1236), (100, 1236, 1565, 1304), (100, 1304, 1553, 964), (101, 1267, 1553, 1304), (101, 1304, 1565, 1060), (101, 1060, 1566, 1366), (101, 1366, 1554, 1267), (102, 1089, 1554, 1366), (102, 1366, 1566, 874), (102, 874, 1567, 1150), (102, 1150, 1555, 1089), (103, 661, 1555, 1150), (103, 1150, 1567, 920), (103, 920, 1568, 502), (103, 502, 1556, 661), (104, 713, 1556, 502), (104, 502, 1568, 982), (104, 982, 1569, 564), (104, 564, 1557, 713), (105, 537, 1557, 564), (105, 564, 1569, 1286), (105, 1286, 1570, 612), (105, 612, 1558, 537), (106, 1326, 1558, 612), (106, 612, 1570, 1103), (106, 1103, 1571, 907), (106, 907, 1559, 1326), (107, 602, 1559, 907), (107, 907, 1571, 803), (107, 803, 1560, 1005), (107, 1005, 1548, 602), (108, 1448, 1560, 1211), (108, 1211, 1572, 771), (108, 771, 1573, 809), (108, 809, 1561, 1448), (109, 777, 1561, 809), (109, 809, 1573, 593), (109, 593, 1574, 858), (109, 858, 1562, 777), (110, 605, 1562, 858), (110, 858, 1574, 1379), (110, 1379, 1575, 707), (110, 707, 1563, 605), (111, 1179, 1563, 707), (111, 707, 1575, 1438), (111, 1438, 1576, 1021), (111, 1021, 1564, 1179), (112, 1236, 1564, 1021), (112, 1021, 1576, 524), (112, 524, 1577, 1077), (112, 1077, 1565, 1236), (113, 1060, 1565, 1077), (113, 1077, 1577, 821), (113, 821, 1578, 1132), (113, 1132, 1566, 1060), (114, 874, 1566, 1132), (114, 1132, 1578, 647), (114, 647, 1579, 483), (114, 483, 1567, 874), (115, 920, 1567, 483), (115, 483, 1579, 924), (115, 924, 1580, 786), (115, 786, 1568, 920), (116, 982, 1568, 786), (116, 786, 1580, 634), (116, 634, 1581, 1381), (116, 1381, 1569, 982), (117, 1286, 1569, 1381), (117, 1381, 1581, 808), (117, 808, 1582, 1437), (117, 1437, 1570, 1286), (118, 1103, 1570, 1437), (118, 1437, 1582, 514), (118, 514, 1583, 1259), (118, 1259, 1571, 1103), (119, 803, 1571, 1259), (119, 1259, 1583, 1129), (119, 1129, 1572, 1211), (119, 1211, 1560, 803), (120, 771, 1572, 1066), (120, 1066, 1584, 848), (120, 848, 1585, 669), (120, 669, 1573, 771), (121, 593, 1573, 669), (121, 669, 1585, 1030), (121, 1030, 1586, 726), (121, 726, 1574, 593), (122, 1379, 1574, 726), (122, 726, 1586, 1207), (122, 1207, 1587, 1020), (122, 1020, 1575, 1379), (123, 1438, 1575, 1020), (123, 1020, 1587, 1149), (123, 1149, 1588, 843), (123, 843, 1576, 1438), (124, 524, 1576, 843), (124, 843, 1588, 1094), (124, 1094, 1589, 914), (124, 914, 1577, 524), (125, 821, 1577, 914), (125, 914, 1589, 1269), (125, 1269, 1590, 970), (125, 970, 1578, 821), (126, 647, 1578, 970), (126, 970, 1590, 949), (126, 949, 1591, 519), (126, 519, 1579, 647), (127, 924, 1579, 519), (127, 519, 1591, 885), (127, 885, 1592, 1266), (127, 1266, 1580, 924), (128, 634, 1580, 1266), (128, 1266, 1592, 1332), (128, 1332, 1593, 946), (128, 946, 1581, 634), (129, 808, 1581, 946), (129, 946, 1593, 541), (129, 541, 1594, 1137), (129, 1137, 1582, 808), (130, 514, 1582, 1137), (130, 1137, 1594, 702), (130, 702, 1595, 1083), (130, 1083, 1583, 514), (131, 1129, 1583, 1083), (131, 1083, 1595, 1450), (131, 1450, 1584, 1066), (131, 1066, 1572, 1129), (132, 848, 1584, 536), (132, 536, 1596, 589), (132, 589, 1597, 1188), (132, 1188, 1585, 848), (133, 1030, 1585, 1188), (133, 1188, 1597, 767), (133, 767, 1598, 847), (133, 847, 1586, 1030), (134, 1207, 1586, 847), (134, 847, 1598, 1435), (134, 1435, 1599, 799), (134, 799, 1587, 1207), (135, 1149, 1587, 799), (135, 799, 1599, 1376), (135, 1376, 1600, 731), (135, 731, 1588, 1149), (136, 1094, 1588, 731), (136, 731, 1600, 804), (136, 804, 1601, 1415), (136, 1415, 1589, 1094), (137, 1269, 1589, 1415), (137, 1415, 1601, 974), (137, 974, 1602, 620), (137, 620, 1590, 1269), (138, 949, 1590, 620), (138, 620, 1602, 1195), (138, 1195, 1603, 567), (138, 567, 1591, 949), (139, 885, 1591, 567), (139, 567, 1603, 1131), (139, 1131, 1604, 973), (139, 973, 1592, 885), (140, 1332, 1592, 973), (140, 973, 1604, 1070), (140, 1070, 1605, 694), (140, 694, 1593, 1332), (141, 541, 1593, 694), (141, 694, 1605, 1249), (141, 1249, 1606, 1311), (141, 1311, 1594, 541), (142, 702, 1594, 1311), (142, 1311, 1606, 939), (142, 939, 1607, 1256), (142, 1256, 1595, 702), (143, 1450, 1595, 1256), (143, 1256, 1607, 1156), (143, 1156, 1596, 536), (143, 536, 1584, 1450), (144, 589, 1596, 1210), (144, 1210, 1608, 1310), (144, 1310, 1609, 890), (144, 890, 1597, 589), (145, 767, 1597, 890), (145, 890, 1609, 522), (145, 522, 1610, 1093), (145, 1093, 1598, 767), (146, 1435, 1598, 1093), (146, 1093, 1610, 656), (146, 656, 1611, 1031), (146, 1031, 1599, 1435), (147, 1376, 1599, 1031), (147, 1031, 1611, 600), (147, 600, 1612, 482), (147, 482, 1600, 1376), (148, 804, 1600, 482), (148, 482, 1612, 880), (148, 880, 1613, 1317), (148, 1317, 1601, 804), (149, 974, 1601, 1317), (149, 1317, 1613, 708), (149, 708, 1614, 779), (149, 779, 1602, 974), (150, 1195, 1602, 779), (150, 779, 1614, 1261), (150, 1261, 1615, 951), (150, 951, 1603, 1195), (151, 1131, 1603, 951), (151, 951, 1615, 1323), (151, 1323, 1616, 655), (151, 655, 1604, 1131), (152, 1070, 1604, 655), (152, 655, 1616, 1143), (152, 1143, 1617, 594), (152, 594, 1605, 1070), (153, 1249, 1605, 594), (153, 594, 1617, 927), (153, 927, 1618, 544), (153, 544, 1606, 1249), (154, 939, 1606, 544), (154, 544, 1618, 988), (154, 988, 1619, 725), (154, 725, 1607, 939), (155, 1156, 1607, 725), (155, 725, 1619, 841), (155, 841, 1608, 1210), (155, 1210, 1596, 1156), (156, 1310, 1608, 898), (156, 898, 1620, 1351), (156, 1351, 1621, 853), (156, 853, 1609, 1310), (157, 522, 1609, 853), (157, 853, 1621, 1168), (157, 1168, 1622, 1202), (157, 1202, 1610, 522), (158, 656, 1610, 1202), (158, 1202, 1622, 740), (158, 740, 1623, 1390), (158, 1390, 1611, 656), (159, 600, 1611, 1390), (159, 1390, 1623, 795), (159, 795, 1624, 1166), (159, 1166, 1612, 600), (160, 880, 1612, 1166), (160, 1166, 1624, 619), (160, 619, 1625, 978), (160, 978, 1613, 880), (161, 708, 1613, 978), (161, 978, 1625, 1409), (161, 1409, 1626, 1037), (161, 1037, 1614, 708), (162, 1261, 1614, 1037), (162, 1037, 1626, 554), (162, 554, 1627, 1102), (162, 1102, 1615, 1261), (163, 1323, 1615, 1102), (163, 1102, 1627, 611), (163, 611, 1628, 1406), (163, 1406, 1616, 1323), (164, 1143, 1616, 1406), (164, 1406, 1628, 897), (164, 897, 1629, 1205), (164, 1205, 1617, 1143), (165, 927, 1617, 1205), (165, 1205, 1629, 730), (165, 730, 1630, 757), (165, 757, 1618, 927), (166, 988, 1618, 757), (166, 757, 1630, 1277), (166, 1277, 1631, 812), (166, 812, 1619, 988), (167, 841, 1619, 812), (167, 812, 1631, 1425), (167, 1425, 1620, 898), (167, 898, 1608, 841), (168, 1351, 1620, 628), (168, 628, 1632, 1158), (168, 1158, 1633, 1420), (168, 1420, 1621, 1351), (169, 1168, 1621, 1420), (169, 1420, 1633, 945), (169, 945, 1634, 518), (169, 518, 1622, 1168), (170, 740, 1622, 518), (170, 518, 1634, 1039), (170, 1039, 1635, 586), (170, 586, 1623, 740), (171, 795, 1623, 586), (171, 586, 1635, 1100), (171, 1100, 1636, 872), (171, 872, 1624, 795), (172, 619, 1624, 872), (172, 872, 1636, 1402), (172, 1402, 1637, 712), (172, 712, 1625, 619), (173, 1409, 1625, 712), (173, 712, 1637, 1218), (173, 1218, 1638, 1276), (173, 1276, 1626, 1409), (174, 554, 1626, 1276), (174, 1276, 1638, 785), (174, 785, 1639, 1345), (174, 1345, 1627, 554), (175, 611, 1627, 1345), (175, 1345, 1639, 840), (175, 840, 1640, 1180), (175, 1180, 1628, 611), (176, 897, 1628, 1180), (176, 1180, 1640, 668), (176, 668, 1641, 997), (176, 997, 1629, 897), (177, 730, 1629, 997), (177, 997, 1641, 490), (177, 490, 1642, 1055), (177, 1055, 1630, 730), (178, 1277, 1630, 1055), (178, 1055, 1642, 701), (178, 701, 1643, 1115), (178, 1115, 1631, 1277), (179, 1425, 1631, 1115), (179, 1115, 1643, 1241), (179, 1241, 1632, 628), (179, 628, 1620, 1425), (180, 1158, 1632, 1429), (180, 1429, 1644, 935), (180, 935, 1645, 1285), (180, 1285, 1633, 1158), (181, 945, 1633, 1285), (181, 1285, 1645, 1375), (181, 1375, 1646, 626), (181, 626, 1634, 945), (182, 1039, 1634, 626), (182, 626, 1646, 585), (182, 585, 1647, 919), (182, 919, 1635, 1039), (183, 1100, 1635, 919), (183, 919, 1647, 1247), (183, 1247, 1648, 500), (183, 500, 1636, 1100), (184, 1402, 1636, 500), (184, 500, 1648, 1193), (184, 1193, 1649, 559), (184, 559, 1637, 1402), (185, 1218, 1637, 559), (185, 559, 1649, 1128), (185, 1128, 1650, 1342), (185, 1342, 1638, 1218), (186, 785, 1638, 1342), (186, 1342, 1650, 1275), (186, 1275, 1651, 687), (186, 687, 1639, 785), (187, 840, 1639, 687), (187, 687, 1651, 487), (187, 487, 1652, 756), (187, 756, 1640, 840), (188, 668, 1640, 756), (188, 756, 1652, 1397), (188, 1397, 1653, 820), (188, 820, 1641, 668), (189, 490, 1641, 820), (189, 820, 1653, 838), (189, 838, 1654, 1246), (189, 1246, 1642, 490), (190, 701, 1642, 1246), (190, 1246, 1654, 1018), (190, 1018, 1655, 590), (190, 590, 1643, 701), (191, 1241, 1643, 590), (191, 590, 1655, 1273), (191, 1273, 1644, 1429), (191, 1429, 1632, 1241), (192, 935, 1644, 1334), (192, 1334, 1656, 666), (192, 666, 1657, 1014), (192, 1014, 1645, 935), (193, 1375, 1645, 1014), (193, 1014, 1657, 596), (193, 596, 1658, 948), (193, 948, 1646, 1375), (194, 585, 1646, 948), (194, 948, 1658, 773), (194, 773, 1659, 1392), (194, 1392, 1647, 585), (195, 1247, 1647, 1392), (195, 1392, 1659, 944), (195, 944, 1660, 607), (195, 607, 1648, 1247), (196, 1193, 1648, 607), (196, 607, 1660, 877), (196, 877, 1661, 748), (196, 748, 1649, 1193), (197, 1128, 1649, 748), (197, 748, 1661, 1319), (197, 1319, 1662, 683), (197, 683, 1650, 1128), (198, 1275, 1650, 683), (198, 683, 1662, 527), (198, 527, 1663, 627), (198, 627, 1651, 1275), (199, 487, 1651, 627), (199, 627, 1663, 1200), (199, 1200, 1664, 794), (199, 794, 1652, 487), (200, 1397, 1652, 794), (200, 794, 1664, 1141), (200, 1141, 1665, 495), (200, 495, 1653, 1397), (201, 838, 1653, 495), (201, 495, 1665, 1048), (201, 1048, 1666, 1401), (201, 1401, 1654, 838), (202, 1018, 1654, 1401), (202, 1401, 1666, 1258), (202, 1258, 1667, 857), (202, 857, 1655, 1018), (203, 1273, 1655, 857), (203, 857, 1667, 987), (203, 987, 1656, 1334), (203, 1334, 1644, 1273), (204, 666, 1656, 1047), (204, 1047, 1668, 1380), (204, 1380, 1669, 1203), (204, 1203, 1657, 666), (205, 596, 1657, 1203), (205, 1203, 1669, 826), (205, 826, 1670, 1140), (205, 1140, 1658, 596), (206, 773, 1658, 1140), (206, 1140, 1670, 1003), (206, 1003, 1671, 1085), (206, 1085, 1659, 773), (207, 944, 1659, 1085), (207, 1085, 1671, 706), (207, 706, 1672, 1284), (207, 1284, 1660, 944), (208, 877, 1660, 1284), (208, 1284, 1672, 650), (208, 650, 1673, 958), (208, 958, 1661, 877), (209, 1319, 1661, 958), (209, 958, 1673, 676), (209, 676, 1674, 893), (209, 893, 1662, 1319), (210, 527, 1662, 893), (210, 893, 1674, 845), (210, 845, 1675, 1340), (210, 1340, 1663, 527), (211, 1200, 1663, 1340), (211, 1340, 1675, 1027), (211, 1027, 1676, 555), (211, 555, 1664, 1200), (212, 1141, 1664, 555), (212, 555, 1676, 1092), (212, 1092, 1677, 672), (212, 672, 1665, 1141), (213, 1048, 1665, 672), (213, 672, 1677, 1405), (213, 1405, 1678, 609), (213, 609, 1666, 1048), (214, 1258, 1666, 609), (214, 609, 1678, 1222), (214, 1222, 1679, 1023), (214, 1023, 1667, 1258), (215, 987, 1667, 1023), (215, 1023, 1679, 889), (215, 889, 1668, 1047), (215, 1047, 1656, 987), (216, 1380, 1668, 720), (216, 720, 1680, 1348), (216, 1348, 1681, 1389), (216, 1389, 1669, 1380), (217, 826, 1669, 1389), (217, 1389, 1681, 1165), (217, 1165, 1682, 1322), (217, 1322, 1670, 826), (218, 1003, 1670, 1322), (218, 1322, 1682, 983), (218, 983, 1683, 1265), (218, 1265, 1671, 1003), (219, 706, 1671, 1265), (219, 1265, 1683, 520), (219, 520, 1684, 967), (219, 967, 1672, 706), (220, 650, 1672, 967), (220, 967, 1684, 584), (220, 584, 1685, 1227), (220, 1227, 1673, 650), (221, 676, 1673, 1227), (221, 1227, 1685, 870), (221, 870, 1686, 1164), (221, 1164, 1674, 676), (222, 845, 1674, 1164), (222, 1164, 1686, 700), (222, 700, 1687, 618), (222, 618, 1675, 845), (223, 1027, 1675, 618), (223, 618, 1687, 764), (223, 764, 1688, 1373), (223, 1373, 1676, 1027), (224, 1092, 1676, 1373), (224, 1373, 1688, 816), (224, 816, 1689, 923), (224, 923, 1677, 1092), (225, 1405, 1677, 923), (225, 923, 1689, 686), (225, 686, 1690, 981), (225, 981, 1678, 1405), (226, 1222, 1678, 981), (226, 981, 1690, 512), (226, 512, 1691, 807), (226, 807, 1679, 1222), (227, 889, 1679, 807), (227, 807, 1691, 697), (227, 697, 1680, 720), (227, 720, 1668, 889), (228, 1348, 1680, 638), (228, 638, 1692, 1104), (228, 1104, 1693, 662), (228, 662, 1681, 1348), (229, 1165, 1681, 662), (229, 662, 1693, 1428), (229, 1428, 1694, 716), (229, 716, 1682, 1165), (230, 983, 1682, 716), (230, 716, 1694, 1238), (230, 1238, 1695, 1015), (230, 1015, 1683, 983), (231, 520, 1683, 1015), (231, 1015, 1695, 1301), (231, 1301, 1696, 825), (231, 825, 1684, 520), (232, 584, 1684, 825), (232, 825, 1696, 1367), (232, 1367, 1697, 1378), (232, 1378, 1685, 584), (233, 870, 1685, 1378), (233, 1378, 1697, 1146), (233, 1146, 1698, 1434), (233, 1434, 1686, 870), (234, 700, 1686, 1434), (234, 1434, 1698, 965), (234, 965, 1699, 1255), (234, 1255, 1687, 700), (235, 764, 1687, 1255), (235, 1255, 1699, 577), (235, 577, 1700, 1080), (235, 1080, 1688, 764), (236, 816, 1688, 1080), (236, 1080, 1700, 632), (236, 632, 1701, 1185), (236, 1185, 1689, 816), (237, 686, 1689, 1185), (237, 1185, 1701, 921), (237, 921, 1702, 1237), (237, 1237, 1690, 686), (238, 512, 1690, 1237), (238, 1237, 1702, 750), (238, 750, 1703, 580), (238, 580, 1691, 512), (239, 697, 1691, 580), (239, 580, 1703, 1447), (239, 1447, 1692, 638), (239, 638, 1680, 697), (240, 1104, 1692, 1386), (240, 1386, 1704, 861), (240, 861, 1705, 943), (240, 943, 1693, 1104), (241, 1428, 1693, 943), (241, 943, 1705, 1136), (241, 1136, 1706, 1000), (241, 1000, 1694, 1428), (242, 1238, 1694, 1000), (242, 1000, 1706, 953), (242, 953, 1707, 824), (242, 824, 1695, 1238), (243, 1301, 1695, 824), (243, 824, 1707, 525), (243, 525, 1708, 659), (243, 659, 1696, 1301), (244, 1367, 1696, 659), (244, 659, 1708, 724), (244, 724, 1709, 775), (244, 775, 1697, 1367), (245, 1146, 1697, 775), (245, 775, 1709, 892), (245, 892, 1710, 822), (245, 822, 1698, 1146), (246, 965, 1698, 822), (246, 822, 1710, 1076), (246, 1076, 1711, 1123), (246, 1123, 1699, 965), (247, 577, 1699, 1123), (247, 1123, 1711, 1016), (247, 1016, 1712, 934), (247, 934, 1700, 577), (248, 632, 1700, 934), (248, 934, 1712, 481), (248, 481, 1713, 517), (248, 517, 1701, 632), (249, 921, 1701, 517), (249, 517, 1713, 665), (249, 665, 1714, 579), (249, 579, 1702, 921), (250, 750, 1702, 579), (250, 579, 1714, 1336), (250, 1336, 1715, 1372), (250, 1372, 1703, 750), (251, 1447, 1703, 1372), (251, 1372, 1715, 1248), (251, 1248, 1704, 1386), (251, 1386, 1692, 1447), (252, 861, 1704, 1192), (252, 1192, 1716, 1163), (252, 1163, 1717, 729), (252, 729, 1705, 861), (253, 1136, 1705, 729), (253, 729, 1717, 1347), (253, 1347, 1718, 782), (253, 782, 1706, 1136), (254, 953, 1706, 782), (254, 782, 1718, 558), (254, 558, 1719, 1082), (254, 1082, 1707, 953), (255, 525, 1707, 1082), (255, 1082, 1719, 496), (255, 496, 1720, 1341), (255, 1341, 1708, 525), (256, 724, 1708, 1341), (256, 1341, 1720, 904), (256, 904, 1721, 553), (256, 553, 1709, 724), (257, 892, 1709, 553), (257, 553, 1721, 1091), (257, 1091, 1722, 1209), (257, 1209, 1710, 892), (258, 1076, 1710, 1209), (258, 1209, 1722, 792), (258, 792, 1723, 1155), (258, 1155, 1711, 1076), (259, 1016, 1711, 1155), (259, 1155, 1723, 737), (259, 737, 1724, 1084), (259, 1084, 1712, 1016), (260, 481, 1712, 1084), (260, 1084, 1724, 675), (260, 675, 1725, 1243), (260, 1243, 1713, 481), (261, 665, 1713, 1243), (261, 1243, 1725, 844), (261, 844, 1726, 1427), (261, 1427, 1714, 665), (262, 1336, 1714, 1427), (262, 1427, 1726, 1026), (262, 1026, 1727, 1371), (262, 1371, 1715, 1336), (263, 1248, 1715, 1371), (263, 1371, 1727, 766), (263, 766, 1716, 1192), (263, 1192, 1704, 1248), (264, 1163, 1716, 815), (264, 815, 1728, 1374), (264, 1374, 1729, 990), (264, 990, 1717, 1163), (265, 1347, 1717, 990), (265, 990, 1729, 583), (265, 583, 1730, 691), (265, 691, 1718, 1347), (266, 558, 1718, 691), (266, 691, 1730, 1245), (266, 1245, 1731, 637), (266, 637, 1719, 558), (267, 496, 1719, 637), (267, 637, 1731, 1191), (267, 1191, 1732, 552), (267, 552, 1720, 496), (268, 904, 1720, 552), (268, 552, 1732, 1145), (268, 1145, 1733, 739), (268, 739, 1721, 904), (269, 1091, 1721, 739), (269, 739, 1733, 1329), (269, 1329, 1734, 903), (269, 903, 1722, 1091), (270, 792, 1722, 903), (270, 903, 1734, 539), (270, 539, 1735, 851), (270, 851, 1723, 792), (271, 737, 1723, 851), (271, 851, 1735, 1449), (271, 1449, 1736, 1291), (271, 1291, 1724, 737), (272, 675, 1724, 1291), (272, 1291, 1736, 855), (272, 855, 1737, 498), (272, 498, 1725, 675), (273, 844, 1725, 498), (273, 498, 1737, 1036), (273, 1036, 1738, 1161), (273, 1161, 1726, 844), (274, 1026, 1726, 1161), (274, 1161, 1738, 745), (274, 745, 1739, 1107), (274, 1107, 1727, 1026), (275, 766, 1727, 1107), (275, 1107, 1739, 1008), (275, 1008, 1728, 815), (275, 815, 1716, 766), (276, 1374, 1728, 1065), (276, 1065, 1740, 486), (276, 486, 1741, 926), (276, 926, 1729, 1374), (277, 583, 1729, 926), (277, 926, 1741, 802), (277, 802, 1742, 1346), (277, 1346, 1730, 583), (278, 1245, 1730, 1346), (278, 1346, 1742, 854), (278, 854, 1743, 563), (278, 563, 1731, 1245), (279, 1191, 1731, 563), (279, 563, 1743, 913), (279, 913, 1744, 744), (279, 744, 1732, 1191), (280, 1145, 1732, 744), (280, 744, 1744, 1231), (280, 1231, 1745, 679), (280, 679, 1733, 1145), (281, 1329, 1733, 679), (281, 679, 1745, 569), (281, 569, 1746, 613), (281, 613, 1734, 1329), (282, 539, 1734, 613), (282, 613, 1746, 1111), (282, 1111, 1747, 798), (282, 798, 1735, 539), (283, 1449, 1735, 798), (283, 798, 1747, 1173), (283, 1173, 1748, 1408), (283, 1408, 1736, 1449), (284, 855, 1736, 1408), (284, 1408, 1748, 994), (284, 994, 1749, 1362), (284, 1362, 1737, 855), (285, 1036, 1737, 1362), (285, 1362, 1749, 1240), (285, 1240, 1750, 801), (285, 801, 1738, 1036), (286, 745, 1738, 801), (286, 801, 1750, 1303), (286, 1303, 1751, 977), (286, 977, 1739, 745), (287, 1008, 1739, 977), (287, 977, 1751, 1061), (287, 1061, 1740, 1065), (287, 1065, 1728, 1008), (288, 486, 1740, 1235), (288, 1235, 1752, 763), (288, 763, 1753, 1056), (288, 1056, 1741, 486), (289, 802, 1741, 1056), (289, 1056, 1753, 1054), (289, 1054, 1754, 1110), (289, 1110, 1742, 802), (290, 854, 1742, 1110), (290, 1110, 1754, 641), (290, 641, 1755, 1176), (290, 1176, 1743, 854), (291, 913, 1743, 1176), (291, 1176, 1755, 699), (291, 699, 1756, 980), (291, 980, 1744, 913), (292, 1231, 1744, 980), (292, 980, 1756, 504), (292, 504, 1757, 787), (292, 787, 1745, 1231), (293, 569, 1745, 787), (293, 787, 1757, 814), (293, 814, 1758, 1318), (293, 1318, 1746, 569), (294, 1111, 1746, 1318), (294, 1318, 1758, 869), (294, 869, 1759, 1385), (294, 1385, 1747, 1111), (295, 1173, 1747, 1385), (295, 1385, 1759, 933), (295, 933, 1760, 719), (295, 719, 1748, 1173), (296, 994, 1748, 719), (296, 719, 1760, 1215), (296, 1215, 1761, 535), (296, 535, 1749, 994), (297, 1240, 1749, 535), (297, 535, 1761, 551), (297, 551, 1762, 599), (297, 599, 1750, 1240), (298, 1303, 1750, 599), (298, 599, 1762, 1098), (298, 1098, 1763, 660), (298, 660, 1751, 1303), (299, 1061, 1751, 660), (299, 660, 1763, 1306), (299, 1306, 1752, 1235), (299, 1235, 1740, 1061), (300, 763, 1752, 513), (300, 513, 1764, 972), (300, 972, 1765, 1315), (300, 1315, 1753, 763), (301, 1054, 1753, 1315), (301, 1315, 1765, 1296), (301, 1296, 1766, 868), (301, 868, 1754, 1054), (302, 641, 1754, 868), (302, 868, 1766, 1357), (302, 1357, 1767, 940), (302, 940, 1755, 641), (303, 699, 1755, 940), (303, 940, 1767, 1419), (303, 1419, 1768, 1254), (303, 1254, 1756, 699), (304, 504, 1756, 1254), (304, 1254, 1768, 643), (304, 643, 1769, 1069), (304, 1069, 1757, 504), (305, 814, 1757, 1069), (305, 1069, 1769, 938), (305, 938, 1770, 1125), (305, 1125, 1758, 814), (306, 869, 1758, 1125), (306, 1125, 1770, 521), (306, 521, 1771, 1194), (306, 1194, 1759, 869), (307, 933, 1759, 1194), (307, 1194, 1771, 588), (307, 588, 1772, 1032), (307, 1032, 1760, 933), (308, 1215, 1760, 1032), (308, 1032, 1772, 1233), (308, 1233, 1773, 888), (308, 888, 1761, 1215), (309, 551, 1761, 888), (309, 888, 1773, 1175), (309, 1175, 1774, 715), (309, 715, 1762, 551), (310, 1098, 1762, 715), (310, 715, 1774, 871), (310, 871, 1775, 523), (310, 523, 1763, 1098), (311, 1306, 1763, 523), (311, 523, 1775, 654), (311, 654, 1764, 513), (311, 513, 1752, 1306), (312, 972, 1764, 595), (312, 595, 1776, 1013), (312, 1013, 1777, 646), (312, 646, 1765, 972), (313, 1296, 1765, 646), (313, 646, 1777, 1433), (313, 1433, 1778, 937), (313, 937, 1766, 1296), (314, 1357, 1766, 937), (314, 937, 1778, 1130), (314, 1130, 1779, 770), (314, 770, 1767, 1357), (315, 1419, 1767, 770), (315, 770, 1779, 831), (315, 831, 1780, 1184), (315, 1184, 1768, 1419), (316, 643, 1768, 1184), (316, 1184, 1780, 778), (316, 778, 1781, 1253), (316, 1253, 1769, 643), (317, 938, 1769, 1253), (317, 1253, 1781, 718), (317, 718, 1782, 1068), (317, 1068, 1770, 938), (318, 521, 1770, 1068), (318, 1068, 1782, 1321), (318, 1321, 1783, 873), (318, 873, 1771, 521), (319, 588, 1771, 873), (319, 873, 1783, 531), (319, 531, 1784, 1135), (319, 1135, 1772, 588), (320, 1233, 1772, 1135), (320, 1135, 1784, 1445), (320, 1445, 1785, 1314), (320, 1314, 1773, 1233), (321, 1175, 1773, 1314), (321, 1314, 1785, 879), (321, 879, 1786, 1244), (321, 1244, 1774, 1175), (322, 871, 1774, 1244), (322, 1244, 1786, 598), (322, 598, 1787, 703), (322, 703, 1775, 871), (323, 654, 1775, 703), (323, 703, 1787, 823), (323, 823, 1776, 595), (323, 595, 1764, 654), (324, 1013, 1776, 875), (324, 875, 1788, 1183), (324, 1183, 1789, 573), (324, 573, 1777, 1013), (325, 1433, 1777, 573), (325, 573, 1789, 1122), (325, 1122, 1790, 507), (325, 507, 1778, 1433), (326, 1130, 1778, 507), (326, 507, 1790, 828), (326, 828, 1791, 1424), (326, 1424, 1779, 1130), (327, 831, 1779, 1424), (327, 1424, 1791, 986), (327, 986, 1792, 617), (327, 617, 1780, 831), (328, 778, 1780, 617), (328, 617, 1792, 925), (328, 925, 1793, 791), (328, 791, 1781, 778), (329, 718, 1781, 791), (329, 791, 1793, 1350), (329, 1350, 1794, 734), (329, 734, 1782, 718), (330, 1321, 1782, 734), (330, 734, 1794, 1050), (330, 1050, 1795, 1127), (330, 1127, 1783, 1321), (331, 531, 1783, 1127), (331, 1127, 1795, 755), (331, 755, 1796, 1313), (331, 1313, 1784, 531), (332, 1445, 1784, 1313), (332, 1313, 1796, 693), (332, 693, 1797, 1024), (332, 1024, 1785, 1445), (333, 879, 1785, 1024), (333, 1024, 1797, 635), (333, 635, 1798, 957), (333, 957, 1786, 879), (334, 598, 1786, 957), (334, 957, 1798, 1305), (334, 1305, 1799, 883), (334, 883, 1787, 598), (335, 823, 1787, 883), (335, 883, 1799, 1029), (335, 1029, 1788, 875), (335, 875, 1776, 823), (336, 1183, 1788, 1090), (336, 1090, 1800, 562), (336, 562, 1801, 1263), (336, 1263, 1789, 1183), (337, 1122, 1789, 1263), (337, 1263, 1801, 966), (337, 966, 1802, 1199), (337, 1199, 1790, 1122), (338, 828, 1790, 1199), (338, 1199, 1802, 677), (338, 677, 1803, 684), (338, 684, 1791, 828), (339, 986, 1791, 684), (339, 684, 1803, 1331), (339, 1331, 1804, 860), (339, 860, 1792, 986), (340, 925, 1792, 860), (340, 860, 1804, 1391), (340, 1391, 1805, 494), (340, 494, 1793, 925), (341, 1350, 1793, 494), (341, 494, 1805, 1206), (341, 1206, 1806, 1400), (341, 1400, 1794, 1350), (342, 1050, 1794, 1400), (342, 1400, 1806, 1028), (342, 1028, 1807, 1325), (342, 1325, 1795, 1050), (343, 755, 1795, 1325), (343, 1325, 1807, 1106), (343, 1106, 1808, 543), (343, 543, 1796, 755), (344, 693, 1796, 543), (344, 543, 1808, 1167), (344, 1167, 1809, 714), (344, 714, 1797, 693), (345, 635, 1797, 714), (345, 714, 1809, 497), (345, 497, 1810, 658), (345, 658, 1798, 635), (346, 1305, 1798, 658), (346, 658, 1810, 1290), (346, 1290, 1811, 1153), (346, 1153, 1799, 1305), (347, 1029, 1799, 1153), (347, 1153, 1811, 1042), (347, 1042, 1800, 1090), (347, 1090, 1788, 1029), (348, 562, 1800, 1339), (348, 1339, 1812, 922), (348, 922, 1813, 1052), (348, 1052, 1801, 562), (349, 966, 1801, 1052), (349, 1052, 1813, 753), (349, 753, 1814, 985), (349, 985, 1802, 966), (350, 677, 1802, 985), (350, 985, 1814, 578), (350, 578, 1815, 930), (350, 930, 1803, 677), (351, 1331, 1803, 930), (351, 930, 1815, 633), (351, 633, 1816, 1172), (351, 1172, 1804, 1331), (352, 1391, 1804, 1172), (352, 1172, 1816, 690), (352, 690, 1817, 1226), (352, 1226, 1805, 1391), (353, 1206, 1805, 1226), (353, 1226, 1817, 984), (353, 984, 1818, 1289), (353, 1289, 1806, 1206), (354, 1028, 1806, 1289), (354, 1289, 1818, 806), (354, 806, 1819, 616), (354, 616, 1807, 1028), (355, 1106, 1807, 616), (355, 616, 1819, 1349), (355, 1349, 1820, 912), (355, 912, 1808, 1106), (356, 1167, 1808, 912), (356, 912, 1820, 1407), (356, 1407, 1821, 480), (356, 480, 1809, 1167), (357, 497, 1809, 480), (357, 480, 1821, 1224), (357, 1224, 1822, 540), (357, 540, 1810, 497), (358, 1290, 1810, 540), (358, 540, 1822, 1046), (358, 1046, 1823, 1316), (358, 1316, 1811, 1290), (359, 1042, 1811, 1316), (359, 1316, 1823, 1187), (359, 1187, 1812, 1339), (359, 1339, 1800, 1042), (360, 922, 1812, 653), (360, 653, 1824, 1148), (360, 1148, 1825, 705), (360, 705, 1813, 922), (361, 753, 1813, 705), (361, 705, 1825, 1451), (361, 1451, 1826, 768), (361, 768, 1814, 753), (362, 578, 1814, 768), (362, 768, 1826, 1268), (362, 1268, 1827, 1109), (362, 1109, 1815, 578), (363, 633, 1815, 1109), (363, 1109, 1827, 846), (363, 846, 1828, 1421), (363, 1421, 1816, 633), (364, 690, 1816, 1421), (364, 1421, 1828, 906), (364, 906, 1829, 1006), (364, 1006, 1817, 690), (365, 984, 1817, 1006), (365, 1006, 1829, 738), (365, 738, 1830, 1064), (365, 1064, 1818, 984), (366, 806, 1818, 1064), (366, 1064, 1830, 561), (366, 561, 1831, 881), (366, 881, 1819, 806), (367, 1349, 1819, 881), (367, 881, 1831, 909), (367, 909, 1832, 1190), (367, 1190, 1820, 1349), (368, 1407, 1820, 1190), (368, 1190, 1832, 969), (368, 969, 1833, 1242), (368, 1242, 1821, 1407), (369, 1224, 1821, 1242), (369, 1242, 1833, 1272), (369, 1272, 1834, 1300), (369, 1300, 1822, 1224), (370, 1046, 1822, 1300), (370, 1300, 1834, 1097), (370, 1097, 1835, 667), (370, 667, 1823, 1046), (371, 1187, 1823, 667), (371, 667, 1835, 557), (371, 557, 1824, 653), (371, 653, 1812, 1187), (372, 1148, 1824, 963), (372, 963, 1836, 1333), (372, 1333, 1837, 601), (372, 601, 1825, 1148), (373, 1451, 1825, 601), (373, 601, 1837, 546), (373, 546, 1838, 649), (373, 649, 1826, 1451), (374, 1268, 1826, 649), (374, 649, 1838, 1228), (374, 1228, 1839, 1431), (374, 1431, 1827, 1268), (375, 846, 1827, 1431), (375, 1431, 1839, 1170), (375, 1170, 1840, 1232), (375, 1232, 1828, 846), (376, 906, 1828, 1232), (376, 1232, 1840, 621), (376, 621, 1841, 811), (376, 811, 1829, 906), (377, 738, 1829, 811), (377, 811, 1841, 797), (377, 797, 1842, 864), (377, 864, 1830, 738), (378, 561, 1830, 864), (378, 864, 1842, 989), (378, 989, 1843, 489), (378, 489, 1831, 561), (379, 909, 1831, 489), (379, 489, 1843, 929), (379, 929, 1844, 1283), (379, 1283, 1832, 909), (380, 969, 1832, 1283), (380, 1283, 1844, 866), (380, 866, 1845, 1356), (380, 1356, 1833, 969), (381, 1272, 1833, 1356), (381, 1356, 1845, 1051), (381, 1051, 1846, 1411), (381, 1411, 1834, 1272), (382, 1097, 1834, 1411), (382, 1411, 1846, 759), (382, 759, 1847, 1230), (382, 1230, 1835, 1097), (383, 557, 1835, 1230), (383, 1230, 1847, 950), (383, 950, 1836, 963), (383, 963, 1824, 557), (384, 1333, 1836, 1012), (384, 1012, 1848, 1044), (384, 1044, 1849, 682), (384, 682, 1837, 1333), (385, 546, 1837, 682), (385, 682, 1849, 1220), (385, 1220, 1850, 850), (385, 850, 1838, 546), (386, 1228, 1838, 850), (386, 850, 1850, 1404), (386, 1404, 1851, 800), (386, 800, 1839, 1228), (387, 1170, 1839, 800), (387, 800, 1851, 1344), (387, 1344, 1852, 1217), (387, 1217, 1840, 1170), (388, 621, 1840, 1217), (388, 1217, 1852, 1282), (388, 1282, 1853, 895), (388, 895, 1841, 621), (389, 797, 1841, 895), (389, 895, 1853, 493), (389, 493, 1854, 592), (389, 592, 1842, 797), (390, 989, 1842, 592), (390, 592, 1854, 1144), (390, 1144, 1855, 526), (390, 526, 1843, 989), (391, 929, 1843, 526), (391, 526, 1855, 1088), (391, 1088, 1856, 1432), (391, 1432, 1844, 929), (392, 866, 1844, 1432), (392, 1432, 1856, 534), (392, 534, 1857, 1121), (392, 1121, 1845, 866), (393, 1051, 1845, 1121), (393, 1121, 1857, 711), (393, 711, 1858, 1288), (393, 1288, 1846, 1051), (394, 759, 1846, 1288), (394, 1288, 1858, 900), (394, 900, 1859, 1225), (394, 1225, 1847, 759), (395, 950, 1847, 1225), (395, 1225, 1859, 625), (395, 625, 1848, 1012), (395, 1012, 1836, 950), (396, 1044, 1848, 681), (396, 681, 1860, 789), (396, 789, 1861, 1370), (396, 1370, 1849, 1044), (397, 1220, 1849, 1370), (397, 1370, 1861, 962), (397, 962, 1862, 1059), (397, 1059, 1850, 1220), (398, 1404, 1850, 1059), (398, 1059, 1862, 640), (398, 640, 1863, 1002), (398, 1002, 1851, 1404), (399, 1344, 1851, 1002), (399, 1002, 1863, 581), (399, 581, 1864, 956), (399, 956, 1852, 1344), (400, 1282, 1852, 956), (400, 956, 1864, 993), (400, 993, 1865, 631), (400, 631, 1853, 1282), (401, 493, 1853, 631), (401, 631, 1865, 1171), (401, 1171, 1866, 834), (401, 834, 1854, 493), (402, 1144, 1854, 834), (402, 834, 1866, 1354), (402, 1354, 1867, 781), (402, 781, 1855, 1144), (403, 1088, 1855, 781), (403, 781, 1867, 1293), (403, 1293, 1868, 1201), (403, 1201, 1856, 1088), (404, 534, 1856, 1201), (404, 1201, 1868, 623), (404, 623, 1869, 1063), (404, 1063, 1857, 534), (405, 711, 1857, 1063), (405, 1063, 1869, 1414), (405, 1414, 1870, 510), (405, 510, 1858, 711), (406, 900, 1858, 510), (406, 510, 1870, 1007), (406, 1007, 1871, 689), (406, 689, 1859, 900), (407, 625, 1859, 689), (407, 689, 1871, 1295), (407, 1295, 1860, 681), (407, 681, 1848, 625), (408, 1312, 1872, 671), (408, 671, 1884, 652), (408, 652, 1885, 1126), (408, 1126, 1873, 1312), (409, 597, 1873, 1126), (409, 1126, 1885, 827), (409, 827, 1886, 1186), (409, 1186, 1874, 597), (410, 1383, 1874, 1186), (410, 1186, 1886, 529), (410, 529, 1887, 1011), (410, 1011, 1875, 1383), (411, 1444, 1875, 1011), (411, 1011, 1887, 1443), (411, 1443, 1888, 833), (411, 833, 1876, 1444), (412, 530, 1876, 833), (412, 833, 1888, 1399), (412, 1399, 1889, 899), (412, 899, 1877, 530), (413, 1320, 1877, 899), (413, 899, 1889, 610), (413, 610, 1890, 955), (413, 955, 1878, 1320), (414, 1142, 1878, 955), (414, 955, 1890, 784), (414, 784, 1891, 1264), (414, 1264, 1879, 1142), (415, 692, 1879, 1264), (415, 1264, 1891, 728), (415, 728, 1892, 576), (415, 576, 1880, 692), (416, 896, 1880, 576), (416, 576, 1892, 1157), (416, 1157, 1893, 747), (416, 747, 1881, 896), (417, 1081, 1881, 747), (417, 747, 1893, 1338), (417, 1338, 1894, 1418), (417, 1418, 1882, 1081), (418, 1260, 1882, 1418), (418, 1418, 1894, 1038), (418, 1038, 1895, 1361), (418, 1361, 1883, 1260), (419, 736, 1883, 1361), (419, 1361, 1895, 1239), (419, 1239, 1884, 671), (419, 671, 1872, 736), (420, 652, 1884, 1299), (420, 1299, 1896, 818), (420, 818, 1897, 1413), (420, 1413, 1885, 652), (421, 827, 1885, 1413), (421, 1413, 1897, 996), (421, 996, 1898, 615), (421, 615, 1886, 827), (422, 529, 1886, 615), (422, 615, 1898, 1177), (422, 1177, 1899, 566), (422, 566, 1887, 529), (423, 1443, 1887, 566), (423, 566, 1899, 1114), (423, 1114, 1900, 961), (423, 961, 1888, 1443), (424, 1399, 1888, 961), (424, 961, 1900, 570), (424, 570, 1901, 1139), (424, 1139, 1889, 1399), (425, 610, 1889, 1139), (425, 1139, 1901, 746), (425, 746, 1902, 836), (425, 836, 1890, 610), (426, 784, 1890, 836), (426, 836, 1902, 1422), (426, 1422, 1903, 783), (426, 783, 1891, 784), (427, 728, 1891, 783), (427, 783, 1903, 1360), (427, 1360, 1904, 710), (427, 710, 1892, 728), (428, 1157, 1892, 710), (428, 710, 1904, 1280), (428, 1280, 1905, 911), (428, 911, 1893, 1157), (429, 1338, 1893, 911), (429, 911, 1905, 491), (429, 491, 1906, 1096), (429, 1096, 1894, 1338), (430, 1038, 1894, 1096), (430, 1096, 1906, 670), (430, 670, 1907, 1035), (430, 1035, 1895, 1038), (431, 1239, 1895, 1035), (431, 1035, 1907, 1398), (431, 1398, 1896, 1299), (431, 1299, 1884, 1239), (432, 818, 1896, 485), (432, 485, 1908, 1041), (432, 1041, 1909, 664), (432, 664, 1897, 818), (433, 996, 1897, 664), (433, 664, 1909, 1219), (433, 1219, 1910, 1330), (433, 1330, 1898, 996), (434, 1177, 1898, 1330), (434, 1330, 1910, 915), (434, 915, 1911, 1271), (434, 1271, 1899, 1177), (435, 1114, 1899, 1271), (435, 1271, 1911, 856), (435, 856, 1912, 1214), (435, 1214, 1900, 1114), (436, 570, 1900, 1214), (436, 1214, 1912, 657), (436, 657, 1913, 1075), (436, 1075, 1901, 570), (437, 746, 1901, 1075), (437, 1075, 1913, 976), (437, 976, 1914, 542), (437, 542, 1902, 746), (438, 1422, 1902, 542), (438, 542, 1914, 1040), (438, 1040, 1915, 723), (438, 723, 1903, 1422), (439, 1360, 1903, 723), (439, 723, 1915, 1101), (439, 1101, 1916, 852), (439, 852, 1904, 1360), (440, 1280, 1904, 852), (440, 852, 1916, 1403), (440, 1403, 1917, 793), (440, 793, 1905, 1280), (441, 491, 1905, 793), (441, 793, 1917, 733), (441, 733, 1918, 735), (441, 735, 1906, 491), (442, 670, 1906, 735), (442, 735, 1918, 1279), (442, 1279, 1919, 905), (442, 905, 1907, 670), (443, 1398, 1907, 905), (443, 905, 1919, 549), (443, 549, 1908, 485), (443, 485, 1896, 1398), (444, 1041, 1908, 606), (444, 606, 1920, 1108), (444, 1108, 1921, 556), (444, 556, 1909, 1041), (445, 1219, 1909, 556), (445, 556, 1921, 1410), (445, 1410, 1922, 975), (445, 975, 1910, 1219), (446, 915, 1910, 975), (446, 975, 1922, 501), (446, 501, 1923, 1162), (446, 1162, 1911, 915), (447, 856, 1911, 1162), (447, 1162, 1923, 565), (447, 565, 1924, 1442), (447, 1442, 1912, 856), (448, 657, 1912, 1442), (448, 1442, 1924, 865), (448, 865, 1925, 1252), (448, 1252, 1913, 657), (449, 976, 1913, 1252), (449, 1252, 1925, 1169), (449, 1169, 1926, 1309), (449, 1309, 1914, 976), (450, 1040, 1914, 1309), (450, 1309, 1926, 758), (450, 758, 1927, 1377), (450, 1377, 1915, 1040), (451, 1101, 1915, 1377), (451, 1377, 1927, 810), (451, 810, 1928, 1198), (451, 1198, 1916, 1101), (452, 1403, 1916, 1198), (452, 1198, 1928, 636), (452, 636, 1929, 1001), (452, 1001, 1917, 1403), (453, 733, 1917, 1001), (453, 1001, 1929, 960), (453, 960, 1930, 516), (453, 516, 1918, 733), (454, 1279, 1918, 516), (454, 516, 1930, 1022), (454, 1022, 1931, 582), (454, 582, 1919, 1279), (455, 549, 1919, 582), (455, 582, 1931, 761), (455, 761, 1920, 606), (455, 606, 1908, 549), (456, 1108, 1920, 928), (456, 928, 1932, 1384), (456, 1384, 1933, 752), (456, 752, 1921, 1108), (457, 1410, 1921, 752), (457, 752, 1933, 709), (457, 709, 1934, 805), (457, 805, 1922, 1410), (458, 501, 1922, 805), (458, 805, 1934, 1262), (458, 1262, 1935, 863), (458, 863, 1923, 501), (459, 565, 1923, 863), (459, 863, 1935, 1324), (459, 1324, 1936, 678), (459, 678, 1924, 565), (460, 865, 1924, 678), (460, 678, 1936, 1058), (460, 1058, 1937, 511), (460, 511, 1925, 865), (461, 1169, 1925, 511), (461, 511, 1937, 1365), (461, 1365, 1938, 1057), (461, 1057, 1926, 1169), (462, 758, 1926, 1057), (462, 1057, 1938, 1423), (462, 1423, 1939, 1119), (462, 1119, 1927, 758), (463, 810, 1927, 1119), (463, 1119, 1939, 509), (463, 509, 1940, 1430), (463, 1430, 1928, 810), (464, 636, 1928, 1430), (464, 1430, 1940, 819), (464, 819, 1941, 1234), (464, 1234, 1929, 636), (465, 960, 1929, 1234), (465, 1234, 1941, 1118), (465, 1118, 1942, 1297), (465, 1297, 1930, 960), (466, 1022, 1930, 1297), (466, 1297, 1942, 704), (466, 704, 1943, 1364), (466, 1364, 1931, 1022), (467, 761, 1931, 1364), (467, 1364, 1943, 1004), (467, 1004, 1932, 928), (467, 928, 1920, 761), (468, 1384, 1932, 1019), (468, 1019, 1452, 545), (468, 545, 1453, 952), (468, 952, 1933, 1384), (469, 709, 1933, 952), (469, 952, 1453, 722), (469, 722, 1454, 887), (469, 887, 1934, 709), (470, 1262, 1934, 887), (470, 887, 1454, 891), (470, 891, 1455, 1074), (470, 1074, 1935, 1262), (471, 1324, 1935, 1074), (471, 1074, 1455, 835), (471, 835, 1456, 774), (471, 774, 1936, 1324), (472, 1058, 1936, 774), (472, 774, 1456, 1251), (472, 1251, 1457, 688), (472, 688, 1937, 1058), (473, 1365, 1937, 688), (473, 688, 1457, 1436), (473, 1436, 1458, 1117), (473, 1117, 1938, 1365), (474, 1423, 1938, 1117), (474, 1117, 1458, 1133), (474, 1133, 1459, 1302), (474, 1302, 1939, 1423), (475, 509, 1939, 1302), (475, 1302, 1459, 1072), (475, 1072, 1460, 515), (475, 515, 1940, 509), (476, 819, 1940, 515), (476, 515, 1460, 999), (476, 999, 1461, 1426), (476, 1426, 1941, 819), (477, 1118, 1941, 1426), (477, 1426, 1461, 1178), (477, 1178, 1462, 1359), (477, 1359, 1942, 1118), (478, 704, 1942, 1359), (478, 1359, 1462, 1363), (478, 1363, 1463, 575), (478, 575, 1943, 704), (479, 1004, 1943, 575), (479, 575, 1463, 1113), (479, 1113, 1452, 1019), (479, 1019, 1932, 1004)])
me_torus_001.use_remesh_preserve_volume = False
me_torus_001.use_remesh_preserve_attributes = False
me_torus_001.use_mirror_vertex_groups = False
me_torus_001.update()

# ---- objects
ob_torus_001 = bpy.data.objects.new('Torus.001', me_torus_001)
ob_lamp = bpy.data.objects.new('Lamp', light_lamp)
ob_camera = bpy.data.objects.new('Camera', cam_camera)

# ---- transforms, parenting, visibility, modifiers, constraints
ob_torus_001.location = (0.0, 0.0, 0.0)
ob_torus_001.scale = (4.26, 4.26, 4.26)
ob_torus_001.lineart.crease_threshold = 0.0
ob_lamp.location = (4.076, 1.005, 5.904)
ob_lamp.rotation_euler = (0.6503, 0.05522, 1.866)
ob_lamp.lock_rotations_4d = False
ob_lamp.empty_display_type = 'ARROWS'
ob_lamp.color = (0.0, 0.0, 0.0, 0.0)
ob_lamp.lineart.crease_threshold = 0.0
ob_camera.location = (7.481, -6.508, 5.344)
ob_camera.rotation_euler = (1.109, 0.0, 0.8149)
ob_camera.lock_rotations_4d = False
ob_camera.empty_display_type = 'ARROWS'
ob_camera.color = (0.0, 0.0, 0.0, 0.0)
ob_camera.display_type = 'WIRE'
ob_camera.lineart.crease_threshold = 0.0

# ---- collection membership
col_collection_1.objects.link(ob_torus_001)
col_collection_1.objects.link(ob_lamp)
col_collection_1.objects.link(ob_camera)

# ---- scene / render settings (as saved in the file)
scene.camera = ob_camera
scene.frame_start = 1; scene.frame_end = 250; scene.frame_set(1)
scene.render.engine = 'BLENDER_EEVEE_NEXT'
scene.render.resolution_percentage = 50
scene.render.dither_intensity = 0.0
scene.cycles.use_denoising = False
scene.cycles.samples = 128
scene.cycles.sampling_pattern = 'TABULATED_SOBOL'
scene.cycles.light_sampling_threshold = 0.0
scene.cycles.use_adaptive_sampling = False
scene.cycles.use_light_tree = False
scene.cycles.blur_glossy = 0.0
scene.cycles.sample_clamp_indirect = 0.0
scene.view_settings.view_transform = 'Standard'
bpy.context.view_layer.update()

